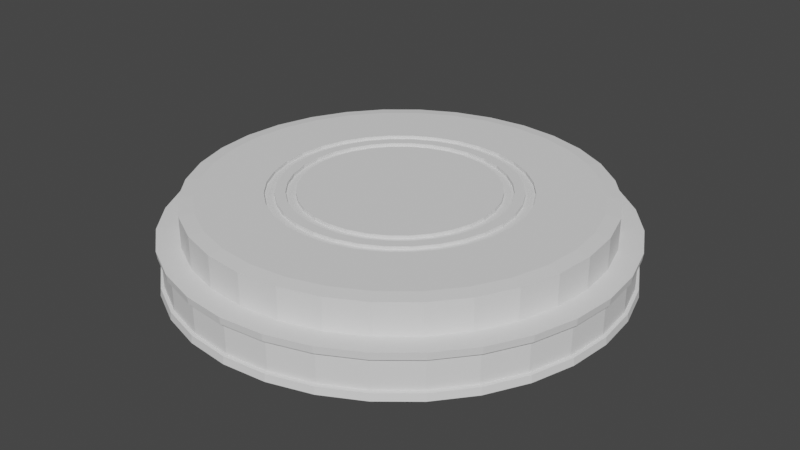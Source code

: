 # Source: CubeButton.blend  (saved by Blender 3.1.7; exported with 4.5.12 LTS)
import bpy
from mathutils import Matrix  # noqa: F401  (used for matrix-valued properties, if any)

bpy.ops.wm.read_factory_settings(use_empty=True)
scene = bpy.context.scene
scene.name = 'Scene'

# ---- collections
col_collection = bpy.data.collections.new('Collection'); scene.collection.children.link(col_collection)

# ---- world
world_world = bpy.data.worlds.new('World'); scene.world = world_world
world_world.use_nodes = True; world_world.node_tree.nodes.clear()
_N = world_world.node_tree.nodes; _L = world_world.node_tree.links
n0 = _N.new('ShaderNodeOutputWorld'); n0.name = 'World Output'; n0.location = (300, 300)
n1 = _N.new('ShaderNodeBackground'); n1.name = 'Background'; n1.location = (10, 300)
n1.inputs[0].default_value = (0.05088, 0.05088, 0.05088, 1.0)
_L.new(n1.outputs[0], n0.inputs[0])
n0.is_active_output = True
world_world.color = (0.05088, 0.05088, 0.05088)
world_world.use_sun_shadow = False
world_world.sun_shadow_jitter_overblur = 0.0

# ---- meshes
me_cylinder_001 = bpy.data.meshes.new('Cylinder.001')
me_cylinder_001.from_pydata([(8.52e-09, 0.9963, -0.679), (8.52e-09, 0.9963, 0.679), (0.1944, 0.9772, -0.679), (0.1944, 0.9772, 0.679), (0.3813, 0.9205, -0.679), (0.3813, 0.9205, 0.679), (0.5535, 0.8284, -0.679), (0.5535, 0.8284, 0.679), (0.7045, 0.7045, -0.679), (0.7045, 0.7045, 0.679), (0.8284, 0.5535, -0.679), (0.8284, 0.5535, 0.679), (0.9205, 0.3813, -0.679), (0.9205, 0.3813, 0.679), (0.9772, 0.1944, -0.679), (0.9772, 0.1944, 0.679), (0.9963, -3.264e-08, -0.679), (0.9963, -3.264e-08, 0.679), (0.9772, -0.1944, -0.679), (0.9772, -0.1944, 0.679), (0.9205, -0.3813, -0.679), (0.9205, -0.3813, 0.679), (0.8284, -0.5535, -0.679), (0.8284, -0.5535, 0.679), (0.7045, -0.7045, -0.679), (0.7045, -0.7045, 0.679), (0.5535, -0.8284, -0.679), (0.5535, -0.8284, 0.679), (0.3813, -0.9205, -0.679), (0.3813, -0.9205, 0.679), (0.1944, -0.9772, -0.679), (0.1944, -0.9772, 0.679), (-6.527e-08, -0.9963, -0.679), (-6.527e-08, -0.9963, 0.679), (-0.1944, -0.9772, -0.679), (-0.1944, -0.9772, 0.679), (-0.3813, -0.9205, -0.679), (-0.3813, -0.9205, 0.679), (-0.5535, -0.8284, -0.679), (-0.5535, -0.8284, 0.679), (-0.7045, -0.7045, -0.679), (-0.7045, -0.7045, 0.679), (-0.8284, -0.5535, -0.679), (-0.8284, -0.5535, 0.679), (-0.9205, -0.3813, -0.679), (-0.9205, -0.3813, 0.679), (-0.9772, -0.1944, -0.679), (-0.9772, -0.1944, 0.679), (-0.9963, 1.278e-08, -0.679), (-0.9963, 1.278e-08, 0.679), (-0.9772, 0.1944, -0.679), (-0.9772, 0.1944, 0.679), (-0.9205, 0.3813, -0.679), (-0.9205, 0.3813, 0.679), (-0.8284, 0.5535, -0.679), (-0.8284, 0.5535, 0.679), (-0.7045, 0.7045, -0.679), (-0.7045, 0.7045, 0.679), (-0.5535, 0.8284, -0.679), (-0.5535, 0.8284, 0.679), (-0.3813, 0.9205, -0.679), (-0.3813, 0.9205, 0.679), (-0.1944, 0.9772, -0.679), (-0.1944, 0.9772, 0.679), (0.1756, 0.8827, 1.0), (1.397e-09, 0.9, 1.0), (0.3444, 0.8315, 1.0), (0.5, 0.7483, 1.0), (0.6364, 0.6364, 1.0), (0.7483, 0.5, 1.0), (0.8315, 0.3444, 1.0), (0.8827, 0.1756, 1.0), (0.9, -4.12e-08, 1.0), (0.8827, -0.1756, 1.0), (0.8315, -0.3444, 1.0), (0.7483, -0.5, 1.0), (0.6364, -0.6364, 1.0), (0.5, -0.7483, 1.0), (0.3444, -0.8315, 1.0), (0.1756, -0.8827, 1.0), (-7.728e-08, -0.9, 1.0), (-0.1756, -0.8827, 1.0), (-0.3444, -0.8315, 1.0), (-0.5, -0.7483, 1.0), (-0.6364, -0.6364, 1.0), (-0.7483, -0.5, 1.0), (-0.8315, -0.3444, 1.0), (-0.8827, -0.1756, 1.0), (-0.9, 8.87e-09, 1.0), (-0.8827, 0.1756, 1.0), (-0.8315, 0.3444, 1.0), (-0.7483, 0.5, 1.0), (-0.6364, 0.6364, 1.0), (-0.5, 0.7483, 1.0), (-0.3444, 0.8315, 1.0), (-0.1756, 0.8827, 1.0), (0.1756, 0.8827, -0.25), (1.544e-09, 0.9, -0.25), (0.3444, 0.8315, -0.25), (0.5, 0.7483, -0.25), (0.6364, 0.6364, -0.25), (0.7483, 0.5, -0.25), (0.8315, 0.3444, -0.25), (0.8827, 0.1756, -0.25), (0.9, -4.12e-08, -0.25), (0.8827, -0.1756, -0.25), (0.8315, -0.3444, -0.25), (0.7483, -0.5, -0.25), (0.6364, -0.6364, -0.25), (0.5, -0.7483, -0.25), (0.3444, -0.8315, -0.25), (0.1756, -0.8827, -0.25), (-7.714e-08, -0.9, -0.25), (-0.1756, -0.8827, -0.25), (-0.3444, -0.8315, -0.25), (-0.5, -0.7483, -0.25), (-0.6364, -0.6364, -0.25), (-0.7483, -0.5, -0.25), (-0.8315, -0.3444, -0.25), (-0.8827, -0.1756, -0.25), (-0.9, 8.87e-09, -0.25), (-0.8827, 0.1756, -0.25), (-0.8315, 0.3444, -0.25), (-0.7483, 0.5, -0.25), (-0.6364, 0.6364, -0.25), (-0.5, 0.7483, -0.25), (-0.3444, 0.8315, -0.25), (-0.1756, 0.8827, -0.25), (0.0, 1.0, -1.0), (0.1951, 0.9808, -1.0), (0.1951, 0.9808, 1.0), (0.0, 1.0, 1.0), (0.3827, 0.9239, -1.0), (0.3827, 0.9239, 1.0), (0.5556, 0.8315, -1.0), (0.5556, 0.8315, 1.0), (0.7071, 0.7071, -1.0), (0.7071, 0.7071, 1.0), (0.8315, 0.5556, -1.0), (0.8315, 0.5556, 1.0), (0.9239, 0.3827, -1.0), (0.9239, 0.3827, 1.0), (0.9808, 0.1951, -1.0), (0.9808, 0.1951, 1.0), (1.0, -4.371e-08, -1.0), (1.0, -4.371e-08, 1.0), (0.9808, -0.1951, -1.0), (0.9808, -0.1951, 1.0), (0.9239, -0.3827, -1.0), (0.9239, -0.3827, 1.0), (0.8315, -0.5556, -1.0), (0.8315, -0.5556, 1.0), (0.7071, -0.7071, -1.0), (0.7071, -0.7071, 1.0), (0.5556, -0.8315, -1.0), (0.5556, -0.8315, 1.0), (0.3827, -0.9239, -1.0), (0.3827, -0.9239, 1.0), (0.1951, -0.9808, -1.0), (0.1951, -0.9808, 1.0), (-8.742e-08, -1.0, -1.0), (-8.742e-08, -1.0, 1.0), (-0.1951, -0.9808, -1.0), (-0.1951, -0.9808, 1.0), (-0.3827, -0.9239, -1.0), (-0.3827, -0.9239, 1.0), (-0.5556, -0.8315, -1.0), (-0.5556, -0.8315, 1.0), (-0.7071, -0.7071, -1.0), (-0.7071, -0.7071, 1.0), (-0.8315, -0.5556, -1.0), (-0.8315, -0.5556, 1.0), (-0.9239, -0.3827, -1.0), (-0.9239, -0.3827, 1.0), (-0.9808, -0.1951, -1.0), (-0.9808, -0.1951, 1.0), (-1.0, 1.192e-08, -1.0), (-1.0, 1.192e-08, 1.0), (-0.9808, 0.1951, -1.0), (-0.9808, 0.1951, 1.0), (-0.9239, 0.3827, -1.0), (-0.9239, 0.3827, 1.0), (-0.8315, 0.5556, -1.0), (-0.8315, 0.5556, 1.0), (-0.7071, 0.7071, -1.0), (-0.7071, 0.7071, 1.0), (-0.5556, 0.8315, -1.0), (-0.5556, 0.8315, 1.0), (-0.3827, 0.9239, -1.0), (-0.3827, 0.9239, 1.0), (-0.1951, 0.9808, -1.0), (-0.1951, 0.9808, 1.0), (8.434e-09, 0.9814, -0.6688), (8.434e-09, 0.9814, 0.6688), (0.1915, 0.9625, 0.6688), (0.1915, 0.9625, -0.6688), (0.3756, 0.9067, 0.6688), (0.3756, 0.9067, -0.6688), (0.5452, 0.816, 0.6688), (0.5452, 0.816, -0.6688), (0.694, 0.694, 0.6688), (0.694, 0.694, -0.6688), (0.816, 0.5452, 0.6688), (0.816, 0.5452, -0.6688), (0.9067, 0.3756, 0.6688), (0.9067, 0.3756, -0.6688), (0.9625, 0.1915, 0.6688), (0.9625, 0.1915, -0.6688), (0.9814, -3.212e-08, 0.6688), (0.9814, -3.212e-08, -0.6688), (0.9625, -0.1915, 0.6688), (0.9625, -0.1915, -0.6688), (0.9067, -0.3756, 0.6688), (0.9067, -0.3756, -0.6688), (0.816, -0.5452, 0.6688), (0.816, -0.5452, -0.6688), (0.694, -0.694, 0.6688), (0.694, -0.694, -0.6688), (0.5452, -0.816, 0.6688), (0.5452, -0.816, -0.6688), (0.3756, -0.9067, 0.6688), (0.3756, -0.9067, -0.6688), (0.1915, -0.9625, 0.6688), (0.1915, -0.9625, -0.6688), (-6.425e-08, -0.9814, 0.6688), (-6.425e-08, -0.9814, -0.6688), (-0.1915, -0.9625, 0.6688), (-0.1915, -0.9625, -0.6688), (-0.3756, -0.9067, 0.6688), (-0.3756, -0.9067, -0.6688), (-0.5452, -0.816, 0.6688), (-0.5452, -0.816, -0.6688), (-0.694, -0.694, 0.6688), (-0.694, -0.694, -0.6688), (-0.816, -0.5452, 0.6688), (-0.816, -0.5452, -0.6688), (-0.9067, -0.3756, 0.6688), (-0.9067, -0.3756, -0.6688), (-0.9625, -0.1915, 0.6688), (-0.9625, -0.1915, -0.6688), (-0.9814, 1.261e-08, 0.6688), (-0.9814, 1.261e-08, -0.6688), (-0.9625, 0.1915, 0.6688), (-0.9625, 0.1915, -0.6688), (-0.9067, 0.3756, 0.6688), (-0.9067, 0.3756, -0.6688), (-0.816, 0.5452, 0.6688), (-0.816, 0.5452, -0.6688), (-0.694, 0.694, 0.6688), (-0.694, 0.694, -0.6688), (-0.5452, 0.816, 0.6688), (-0.5452, 0.816, -0.6688), (-0.3756, 0.9067, 0.6688), (-0.3756, 0.9067, -0.6688), (-0.1915, 0.9625, 0.6688), (-0.1915, 0.9625, -0.6688)], [], [(2, 0, 192, 195), (28, 26, 219, 221), (54, 52, 245, 247), (25, 27, 218, 216), (51, 53, 244, 242), (26, 24, 217, 219), (52, 50, 243, 245), (23, 25, 216, 214), (49, 51, 242, 240), (24, 22, 215, 217), (50, 48, 241, 243), (21, 23, 214, 212), (47, 49, 240, 238), (22, 20, 213, 215), (48, 46, 239, 241), (19, 21, 212, 210), (45, 47, 238, 236), (20, 18, 211, 213), (46, 44, 237, 239), (17, 19, 210, 208), (43, 45, 236, 234), (18, 16, 209, 211), (44, 42, 235, 237), (15, 17, 208, 206), (41, 43, 234, 232), (16, 14, 207, 209), (42, 40, 233, 235), (13, 15, 206, 204), (39, 41, 232, 230), (14, 12, 205, 207), (185, 183, 91, 92), (40, 38, 231, 233), (11, 13, 204, 202), (128, 129, 132, 134, 136, 138, 140, 142, 144, 146, 148, 150, 152, 154, 156, 158, 160, 162, 164, 166, 168, 170, 172, 174, 176, 178, 180, 182, 184, 186, 188, 190), (79, 78, 110, 111), (141, 139, 69, 70), (159, 157, 78, 79), (177, 175, 87, 88), (133, 130, 64, 66), (151, 149, 74, 75), (169, 167, 83, 84), (187, 185, 92, 93), (143, 141, 70, 71), (161, 159, 79, 80), (179, 177, 88, 89), (135, 133, 66, 67), (153, 151, 75, 76), (171, 169, 84, 85), (189, 187, 93, 94), (145, 143, 71, 72), (163, 161, 80, 81), (181, 179, 89, 90), (137, 135, 67, 68), (155, 153, 76, 77), (173, 171, 85, 86), (191, 189, 94, 95), (147, 145, 72, 73), (165, 163, 81, 82), (183, 181, 90, 91), (139, 137, 68, 69), (157, 155, 77, 78), (175, 173, 86, 87), (130, 131, 65, 64), (131, 191, 95, 65), (149, 147, 73, 74), (167, 165, 82, 83), (96, 97, 127, 126, 125, 124, 123, 122, 121, 120, 119, 118, 117, 116, 115, 114, 113, 112, 111, 110, 109, 108, 107, 106, 105, 104, 103, 102, 101, 100, 99, 98), (66, 64, 96, 98), (93, 92, 124, 125), (80, 79, 111, 112), (67, 66, 98, 99), (94, 93, 125, 126), (81, 80, 112, 113), (68, 67, 99, 100), (95, 94, 126, 127), (82, 81, 113, 114), (69, 68, 100, 101), (65, 95, 127, 97), (83, 82, 114, 115), (70, 69, 101, 102), (84, 83, 115, 116), (71, 70, 102, 103), (85, 84, 116, 117), (72, 71, 103, 104), (86, 85, 117, 118), (73, 72, 104, 105), (87, 86, 118, 119), (74, 73, 105, 106), (88, 87, 119, 120), (75, 74, 106, 107), (89, 88, 120, 121), (76, 75, 107, 108), (90, 89, 121, 122), (77, 76, 108, 109), (91, 90, 122, 123), (78, 77, 109, 110), (64, 65, 97, 96), (92, 91, 123, 124), (0, 2, 129, 128), (3, 1, 131, 130), (2, 4, 132, 129), (5, 3, 130, 133), (4, 6, 134, 132), (7, 5, 133, 135), (6, 8, 136, 134), (9, 7, 135, 137), (8, 10, 138, 136), (11, 9, 137, 139), (10, 12, 140, 138), (13, 11, 139, 141), (12, 14, 142, 140), (15, 13, 141, 143), (14, 16, 144, 142), (17, 15, 143, 145), (16, 18, 146, 144), (19, 17, 145, 147), (18, 20, 148, 146), (21, 19, 147, 149), (20, 22, 150, 148), (23, 21, 149, 151), (22, 24, 152, 150), (25, 23, 151, 153), (24, 26, 154, 152), (27, 25, 153, 155), (26, 28, 156, 154), (29, 27, 155, 157), (28, 30, 158, 156), (31, 29, 157, 159), (30, 32, 160, 158), (33, 31, 159, 161), (32, 34, 162, 160), (35, 33, 161, 163), (34, 36, 164, 162), (37, 35, 163, 165), (36, 38, 166, 164), (39, 37, 165, 167), (38, 40, 168, 166), (41, 39, 167, 169), (40, 42, 170, 168), (43, 41, 169, 171), (42, 44, 172, 170), (45, 43, 171, 173), (44, 46, 174, 172), (47, 45, 173, 175), (46, 48, 176, 174), (49, 47, 175, 177), (48, 50, 178, 176), (51, 49, 177, 179), (50, 52, 180, 178), (53, 51, 179, 181), (52, 54, 182, 180), (55, 53, 181, 183), (54, 56, 184, 182), (57, 55, 183, 185), (56, 58, 186, 184), (59, 57, 185, 187), (58, 60, 188, 186), (61, 59, 187, 189), (60, 62, 190, 188), (63, 61, 189, 191), (62, 0, 128, 190), (1, 63, 191, 131), (192, 193, 194, 195), (195, 194, 196, 197), (197, 196, 198, 199), (199, 198, 200, 201), (201, 200, 202, 203), (203, 202, 204, 205), (205, 204, 206, 207), (207, 206, 208, 209), (209, 208, 210, 211), (211, 210, 212, 213), (213, 212, 214, 215), (215, 214, 216, 217), (217, 216, 218, 219), (219, 218, 220, 221), (221, 220, 222, 223), (223, 222, 224, 225), (225, 224, 226, 227), (227, 226, 228, 229), (229, 228, 230, 231), (231, 230, 232, 233), (233, 232, 234, 235), (235, 234, 236, 237), (237, 236, 238, 239), (239, 238, 240, 241), (241, 240, 242, 243), (243, 242, 244, 245), (245, 244, 246, 247), (247, 246, 248, 249), (249, 248, 250, 251), (251, 250, 252, 253), (253, 252, 254, 255), (255, 254, 193, 192), (53, 55, 246, 244), (27, 29, 220, 218), (1, 3, 194, 193), (56, 54, 247, 249), (30, 28, 221, 223), (4, 2, 195, 197), (55, 57, 248, 246), (29, 31, 222, 220), (3, 5, 196, 194), (58, 56, 249, 251), (32, 30, 223, 225), (6, 4, 197, 199), (57, 59, 250, 248), (31, 33, 224, 222), (5, 7, 198, 196), (60, 58, 251, 253), (34, 32, 225, 227), (8, 6, 199, 201), (59, 61, 252, 250), (33, 35, 226, 224), (7, 9, 200, 198), (62, 60, 253, 255), (36, 34, 227, 229), (10, 8, 201, 203), (61, 63, 254, 252), (35, 37, 228, 226), (9, 11, 202, 200), (0, 62, 255, 192), (38, 36, 229, 231), (12, 10, 203, 205), (63, 1, 193, 254), (37, 39, 230, 228)])
_uv = me_cylinder_001.uv_layers.new(name='UVMap')
_uv.uv.foreach_set('vector', [0.9688, 0.5456, 1.0, 0.5456, 1.0, 0.5456, 0.9688, 0.5456, 0.5625, 0.5456, 0.5938, 0.5456, 0.5938, 0.5456, 0.5625, 0.5456, 0.1562, 0.5456, 0.1875, 0.5456, 0.1875, 0.5456, 0.1562, 0.5456, 0.625, 0.9544, 0.5938, 0.9544, 0.5938, 0.9544, 0.625, 0.9544, 0.2188, 0.9544, 0.1875, 0.9544, 0.1875, 0.9544, 0.2188, 0.9544, 0.5938, 0.5456, 0.625, 0.5456, 0.625, 0.5456, 0.5938, 0.5456, 0.1875, 0.5456, 0.2188, 0.5456, 0.2188, 0.5456, 0.1875, 0.5456, 0.6562, 0.9544, 0.625, 0.9544, 0.625, 0.9544, 0.6562, 0.9544, 0.25, 0.9544, 0.2188, 0.9544, 0.2188, 0.9544, 0.25, 0.9544, 0.625, 0.5456, 0.6562, 0.5456, 0.6562, 0.5456, 0.625, 0.5456, 0.2188, 0.5456, 0.25, 0.5456, 0.25, 0.5456, 0.2188, 0.5456, 0.6875, 0.9544, 0.6562, 0.9544, 0.6562, 0.9544, 0.6875, 0.9544, 0.2812, 0.9544, 0.25, 0.9544, 0.25, 0.9544, 0.2812, 0.9544, 0.6562, 0.5456, 0.6875, 0.5456, 0.6875, 0.5456, 0.6562, 0.5456, 0.25, 0.5456, 0.2812, 0.5456, 0.2812, 0.5456, 0.25, 0.5456, 0.7188, 0.9544, 0.6875, 0.9544, 0.6875, 0.9544, 0.7188, 0.9544, 0.3125, 0.9544, 0.2812, 0.9544, 0.2812, 0.9544, 0.3125, 0.9544, 0.6875, 0.5456, 0.7188, 0.5456, 0.7188, 0.5456, 0.6875, 0.5456, 0.2812, 0.5456, 0.3125, 0.5456, 0.3125, 0.5456, 0.2812, 0.5456, 0.75, 0.9544, 0.7188, 0.9544, 0.7188, 0.9544, 0.75, 0.9544, 0.3438, 0.9544, 0.3125, 0.9544, 0.3125, 0.9544, 0.3438, 0.9544, 0.7188, 0.5456, 0.75, 0.5456, 0.75, 0.5456, 0.7188, 0.5456, 0.3125, 0.5456, 0.3438, 0.5456, 0.3438, 0.5456, 0.3125, 0.5456, 0.7812, 0.9544, 0.75, 0.9544, 0.75, 0.9544, 0.7812, 0.9544, 0.375, 0.9544, 0.3438, 0.9544, 0.3438, 0.9544, 0.375, 0.9544, 0.75, 0.5456, 0.7812, 0.5456, 0.7812, 0.5456, 0.75, 0.5456, 0.3438, 0.5456, 0.375, 0.5456, 0.375, 0.5456, 0.3438, 0.5456, 0.8125, 0.9544, 0.7812, 0.9544, 0.7812, 0.9544, 0.8125, 0.9544, 0.4062, 0.9544, 0.375, 0.9544, 0.375, 0.9544, 0.4062, 0.9544, 0.7812, 0.5456, 0.8125, 0.5456, 0.8125, 0.5456, 0.7812, 0.5456, 0.125, 1.0, 0.1562, 1.0, 0.1562, 1.0, 0.125, 1.0, 0.375, 0.5456, 0.4062, 0.5456, 0.4062, 0.5456, 0.375, 0.5456, 0.8438, 0.9544, 0.8125, 0.9544, 0.8125, 0.9544, 0.8438, 0.9544, 0.75, 0.49, 0.7968, 0.4854, 0.8418, 0.4717, 0.8833, 0.4496, 0.9197, 0.4197, 0.9496, 0.3833, 0.9717, 0.3418, 0.9854, 0.2968, 0.99, 0.25, 0.9854, 0.2032, 0.9717, 0.1582, 0.9496, 0.1167, 0.9197, 0.08029, 0.8833, 0.05045, 0.8418, 0.02827, 0.7968, 0.01461, 0.75, 0.01, 0.7032, 0.01461, 0.6582, 0.02827, 0.6167, 0.05045, 0.5803, 0.08029, 0.5504, 0.1167, 0.5283, 0.1582, 0.5146, 0.2032, 0.51, 0.25, 0.5146, 0.2968, 0.5283, 0.3418, 0.5504, 0.3833, 0.5803, 0.4197, 0.6167, 0.4496, 0.6582, 0.4717, 0.7032, 0.4854, 0.5312, 1.0, 0.5625, 1.0, 0.5625, 1.0, 0.5312, 1.0, 0.8125, 1.0, 0.8438, 1.0, 0.8438, 1.0, 0.8125, 1.0, 0.5312, 1.0, 0.5625, 1.0, 0.5625, 1.0, 0.5312, 1.0, 0.25, 1.0, 0.2812, 1.0, 0.2812, 1.0, 0.25, 1.0, 0.9375, 1.0, 0.9688, 1.0, 0.9688, 1.0, 0.9375, 1.0, 0.6562, 1.0, 0.6875, 1.0, 0.6875, 1.0, 0.6562, 1.0, 0.375, 1.0, 0.4062, 1.0, 0.4062, 1.0, 0.375, 1.0, 0.09375, 1.0, 0.125, 1.0, 0.125, 1.0, 0.09375, 1.0, 0.7812, 1.0, 0.8125, 1.0, 0.8125, 1.0, 0.7812, 1.0, 0.5, 1.0, 0.5312, 1.0, 0.5312, 1.0, 0.5, 1.0, 0.2188, 1.0, 0.25, 1.0, 0.25, 1.0, 0.2188, 1.0, 0.9062, 1.0, 0.9375, 1.0, 0.9375, 1.0, 0.9062, 1.0, 0.625, 1.0, 0.6562, 1.0, 0.6562, 1.0, 0.625, 1.0, 0.3438, 1.0, 0.375, 1.0, 0.375, 1.0, 0.3438, 1.0, 0.0625, 1.0, 0.09375, 1.0, 0.09375, 1.0, 0.0625, 1.0, 0.75, 1.0, 0.7812, 1.0, 0.7812, 1.0, 0.75, 1.0, 0.4688, 1.0, 0.5, 1.0, 0.5, 1.0, 0.4688, 1.0, 0.1875, 1.0, 0.2188, 1.0, 0.2188, 1.0, 0.1875, 1.0, 0.875, 1.0, 0.9062, 1.0, 0.9062, 1.0, 0.875, 1.0, 0.5938, 1.0, 0.625, 1.0, 0.625, 1.0, 0.5938, 1.0, 0.3125, 1.0, 0.3438, 1.0, 0.3438, 1.0, 0.3125, 1.0, 0.03125, 1.0, 0.0625, 1.0, 0.0625, 1.0, 0.03125, 1.0, 0.7188, 1.0, 0.75, 1.0, 0.75, 1.0, 0.7188, 1.0, 0.4375, 1.0, 0.4688, 1.0, 0.4688, 1.0, 0.4375, 1.0, 0.1562, 1.0, 0.1875, 1.0, 0.1875, 1.0, 0.1562, 1.0, 0.8438, 1.0, 0.875, 1.0, 0.875, 1.0, 0.8438, 1.0, 0.5625, 1.0, 0.5938, 1.0, 0.5938, 1.0, 0.5625, 1.0, 0.2812, 1.0, 0.3125, 1.0, 0.3125, 1.0, 0.2812, 1.0, 0.9688, 1.0, 1.0, 1.0, 1.0, 1.0, 0.9688, 1.0, 0.0, 1.0, 0.03125, 1.0, 0.03125, 1.0, 0.0, 1.0, 0.6875, 1.0, 0.7188, 1.0, 0.7188, 1.0, 0.6875, 1.0, 0.4062, 1.0, 0.4375, 1.0, 0.4375, 1.0, 0.4062, 1.0, 0.2968, 0.4854, 0.25, 0.49, 0.2032, 0.4854, 0.1582, 0.4717, 0.1167, 0.4496, 0.08029, 0.4197, 0.05045, 0.3833, 0.02827, 0.3418, 0.01461, 0.2968, 0.01, 0.25, 0.01461, 0.2032, 0.02827, 0.1582, 0.05045, 0.1167, 0.08029, 0.08029, 0.1167, 0.05045, 0.1582, 0.02827, 0.2032, 0.01461, 0.25, 0.01, 0.2968, 0.01461, 0.3418, 0.02827, 0.3833, 0.05045, 0.4197, 0.08029, 0.4496, 0.1167, 0.4717, 0.1582, 0.4854, 0.2032, 0.49, 0.25, 0.4854, 0.2968, 0.4717, 0.3418, 0.4496, 0.3833, 0.4197, 0.4197, 0.3833, 0.4496, 0.3418, 0.4717, 0.9375, 1.0, 0.9688, 1.0, 0.9688, 1.0, 0.9375, 1.0, 0.09375, 1.0, 0.125, 1.0, 0.125, 1.0, 0.09375, 1.0, 0.5, 1.0, 0.5312, 1.0, 0.5312, 1.0, 0.5, 1.0, 0.9062, 1.0, 0.9375, 1.0, 0.9375, 1.0, 0.9062, 1.0, 0.0625, 1.0, 0.09375, 1.0, 0.09375, 1.0, 0.0625, 1.0, 0.4688, 1.0, 0.5, 1.0, 0.5, 1.0, 0.4688, 1.0, 0.875, 1.0, 0.9062, 1.0, 0.9062, 1.0, 0.875, 1.0, 0.03125, 1.0, 0.0625, 1.0, 0.0625, 1.0, 0.03125, 1.0, 0.4375, 1.0, 0.4688, 1.0, 0.4688, 1.0, 0.4375, 1.0, 0.8438, 1.0, 0.875, 1.0, 0.875, 1.0, 0.8438, 1.0, 0.0, 1.0, 0.03125, 1.0, 0.03125, 1.0, 0.0, 1.0, 0.4062, 1.0, 0.4375, 1.0, 0.4375, 1.0, 0.4062, 1.0, 0.8125, 1.0, 0.8438, 1.0, 0.8438, 1.0, 0.8125, 1.0, 0.375, 1.0, 0.4062, 1.0, 0.4062, 1.0, 0.375, 1.0, 0.7812, 1.0, 0.8125, 1.0, 0.8125, 1.0, 0.7812, 1.0, 0.3438, 1.0, 0.375, 1.0, 0.375, 1.0, 0.3438, 1.0, 0.75, 1.0, 0.7812, 1.0, 0.7812, 1.0, 0.75, 1.0, 0.3125, 1.0, 0.3438, 1.0, 0.3438, 1.0, 0.3125, 1.0, 0.7188, 1.0, 0.75, 1.0, 0.75, 1.0, 0.7188, 1.0, 0.2812, 1.0, 0.3125, 1.0, 0.3125, 1.0, 0.2812, 1.0, 0.6875, 1.0, 0.7188, 1.0, 0.7188, 1.0, 0.6875, 1.0, 0.25, 1.0, 0.2812, 1.0, 0.2812, 1.0, 0.25, 1.0, 0.6562, 1.0, 0.6875, 1.0, 0.6875, 1.0, 0.6562, 1.0, 0.2188, 1.0, 0.25, 1.0, 0.25, 1.0, 0.2188, 1.0, 0.625, 1.0, 0.6562, 1.0, 0.6562, 1.0, 0.625, 1.0, 0.1875, 1.0, 0.2188, 1.0, 0.2188, 1.0, 0.1875, 1.0, 0.5938, 1.0, 0.625, 1.0, 0.625, 1.0, 0.5938, 1.0, 0.1562, 1.0, 0.1875, 1.0, 0.1875, 1.0, 0.1562, 1.0, 0.5625, 1.0, 0.5938, 1.0, 0.5938, 1.0, 0.5625, 1.0, 0.9688, 1.0, 1.0, 1.0, 1.0, 1.0, 0.9688, 1.0, 0.125, 1.0, 0.1562, 1.0, 0.1562, 1.0, 0.125, 1.0, 1.0, 0.5456, 0.9688, 0.5456, 0.9688, 0.5, 1.0, 0.5, 0.9688, 0.9544, 1.0, 0.9544, 1.0, 1.0, 0.9688, 1.0, 0.9688, 0.5456, 0.9375, 0.5456, 0.9375, 0.5, 0.9688, 0.5, 0.9375, 0.9544, 0.9688, 0.9544, 0.9688, 1.0, 0.9375, 1.0, 0.9375, 0.5456, 0.9062, 0.5456, 0.9062, 0.5, 0.9375, 0.5, 0.9062, 0.9544, 0.9375, 0.9544, 0.9375, 1.0, 0.9062, 1.0, 0.9062, 0.5456, 0.875, 0.5456, 0.875, 0.5, 0.9062, 0.5, 0.875, 0.9544, 0.9062, 0.9544, 0.9062, 1.0, 0.875, 1.0, 0.875, 0.5456, 0.8438, 0.5456, 0.8438, 0.5, 0.875, 0.5, 0.8438, 0.9544, 0.875, 0.9544, 0.875, 1.0, 0.8438, 1.0, 0.8438, 0.5456, 0.8125, 0.5456, 0.8125, 0.5, 0.8438, 0.5, 0.8125, 0.9544, 0.8438, 0.9544, 0.8438, 1.0, 0.8125, 1.0, 0.8125, 0.5456, 0.7812, 0.5456, 0.7812, 0.5, 0.8125, 0.5, 0.7812, 0.9544, 0.8125, 0.9544, 0.8125, 1.0, 0.7812, 1.0, 0.7812, 0.5456, 0.75, 0.5456, 0.75, 0.5, 0.7812, 0.5, 0.75, 0.9544, 0.7812, 0.9544, 0.7812, 1.0, 0.75, 1.0, 0.75, 0.5456, 0.7188, 0.5456, 0.7188, 0.5, 0.75, 0.5, 0.7188, 0.9544, 0.75, 0.9544, 0.75, 1.0, 0.7188, 1.0, 0.7188, 0.5456, 0.6875, 0.5456, 0.6875, 0.5, 0.7188, 0.5, 0.6875, 0.9544, 0.7188, 0.9544, 0.7188, 1.0, 0.6875, 1.0, 0.6875, 0.5456, 0.6562, 0.5456, 0.6562, 0.5, 0.6875, 0.5, 0.6562, 0.9544, 0.6875, 0.9544, 0.6875, 1.0, 0.6562, 1.0, 0.6562, 0.5456, 0.625, 0.5456, 0.625, 0.5, 0.6562, 0.5, 0.625, 0.9544, 0.6562, 0.9544, 0.6562, 1.0, 0.625, 1.0, 0.625, 0.5456, 0.5938, 0.5456, 0.5938, 0.5, 0.625, 0.5, 0.5938, 0.9544, 0.625, 0.9544, 0.625, 1.0, 0.5938, 1.0, 0.5938, 0.5456, 0.5625, 0.5456, 0.5625, 0.5, 0.5938, 0.5, 0.5625, 0.9544, 0.5938, 0.9544, 0.5938, 1.0, 0.5625, 1.0, 0.5625, 0.5456, 0.5312, 0.5456, 0.5312, 0.5, 0.5625, 0.5, 0.5312, 0.9544, 0.5625, 0.9544, 0.5625, 1.0, 0.5312, 1.0, 0.5312, 0.5456, 0.5, 0.5456, 0.5, 0.5, 0.5312, 0.5, 0.5, 0.9544, 0.5312, 0.9544, 0.5312, 1.0, 0.5, 1.0, 0.5, 0.5456, 0.4688, 0.5456, 0.4688, 0.5, 0.5, 0.5, 0.4688, 0.9544, 0.5, 0.9544, 0.5, 1.0, 0.4688, 1.0, 0.4688, 0.5456, 0.4375, 0.5456, 0.4375, 0.5, 0.4688, 0.5, 0.4375, 0.9544, 0.4688, 0.9544, 0.4688, 1.0, 0.4375, 1.0, 0.4375, 0.5456, 0.4062, 0.5456, 0.4062, 0.5, 0.4375, 0.5, 0.4062, 0.9544, 0.4375, 0.9544, 0.4375, 1.0, 0.4062, 1.0, 0.4062, 0.5456, 0.375, 0.5456, 0.375, 0.5, 0.4062, 0.5, 0.375, 0.9544, 0.4062, 0.9544, 0.4062, 1.0, 0.375, 1.0, 0.375, 0.5456, 0.3438, 0.5456, 0.3438, 0.5, 0.375, 0.5, 0.3438, 0.9544, 0.375, 0.9544, 0.375, 1.0, 0.3438, 1.0, 0.3438, 0.5456, 0.3125, 0.5456, 0.3125, 0.5, 0.3438, 0.5, 0.3125, 0.9544, 0.3438, 0.9544, 0.3438, 1.0, 0.3125, 1.0, 0.3125, 0.5456, 0.2812, 0.5456, 0.2812, 0.5, 0.3125, 0.5, 0.2812, 0.9544, 0.3125, 0.9544, 0.3125, 1.0, 0.2812, 1.0, 0.2812, 0.5456, 0.25, 0.5456, 0.25, 0.5, 0.2812, 0.5, 0.25, 0.9544, 0.2812, 0.9544, 0.2812, 1.0, 0.25, 1.0, 0.25, 0.5456, 0.2188, 0.5456, 0.2188, 0.5, 0.25, 0.5, 0.2188, 0.9544, 0.25, 0.9544, 0.25, 1.0, 0.2188, 1.0, 0.2188, 0.5456, 0.1875, 0.5456, 0.1875, 0.5, 0.2188, 0.5, 0.1875, 0.9544, 0.2188, 0.9544, 0.2188, 1.0, 0.1875, 1.0, 0.1875, 0.5456, 0.1562, 0.5456, 0.1562, 0.5, 0.1875, 0.5, 0.1562, 0.9544, 0.1875, 0.9544, 0.1875, 1.0, 0.1562, 1.0, 0.1562, 0.5456, 0.125, 0.5456, 0.125, 0.5, 0.1562, 0.5, 0.125, 0.9544, 0.1562, 0.9544, 0.1562, 1.0, 0.125, 1.0, 0.125, 0.5456, 0.09375, 0.5456, 0.09375, 0.5, 0.125, 0.5, 0.09375, 0.9544, 0.125, 0.9544, 0.125, 1.0, 0.09375, 1.0, 0.09375, 0.5456, 0.0625, 0.5456, 0.0625, 0.5, 0.09375, 0.5, 0.0625, 0.9544, 0.09375, 0.9544, 0.09375, 1.0, 0.0625, 1.0, 0.0625, 0.5456, 0.03125, 0.5456, 0.03125, 0.5, 0.0625, 0.5, 0.03125, 0.9544, 0.0625, 0.9544, 0.0625, 1.0, 0.03125, 1.0, 0.03125, 0.5456, 0.0, 0.5456, 0.0, 0.5, 0.03125, 0.5, 0.0, 0.9544, 0.03125, 0.9544, 0.03125, 1.0, 0.0, 1.0, 1.0, 0.5456, 1.0, 0.9544, 0.9688, 0.9544, 0.9688, 0.5456, 0.9688, 0.5456, 0.9688, 0.9544, 0.9375, 0.9544, 0.9375, 0.5456, 0.9375, 0.5456, 0.9375, 0.9544, 0.9062, 0.9544, 0.9062, 0.5456, 0.9062, 0.5456, 0.9062, 0.9544, 0.875, 0.9544, 0.875, 0.5456, 0.875, 0.5456, 0.875, 0.9544, 0.8438, 0.9544, 0.8438, 0.5456, 0.8438, 0.5456, 0.8438, 0.9544, 0.8125, 0.9544, 0.8125, 0.5456, 0.8125, 0.5456, 0.8125, 0.9544, 0.7812, 0.9544, 0.7812, 0.5456, 0.7812, 0.5456, 0.7812, 0.9544, 0.75, 0.9544, 0.75, 0.5456, 0.75, 0.5456, 0.75, 0.9544, 0.7188, 0.9544, 0.7188, 0.5456, 0.7188, 0.5456, 0.7188, 0.9544, 0.6875, 0.9544, 0.6875, 0.5456, 0.6875, 0.5456, 0.6875, 0.9544, 0.6562, 0.9544, 0.6562, 0.5456, 0.6562, 0.5456, 0.6562, 0.9544, 0.625, 0.9544, 0.625, 0.5456, 0.625, 0.5456, 0.625, 0.9544, 0.5938, 0.9544, 0.5938, 0.5456, 0.5938, 0.5456, 0.5938, 0.9544, 0.5625, 0.9544, 0.5625, 0.5456, 0.5625, 0.5456, 0.5625, 0.9544, 0.5312, 0.9544, 0.5312, 0.5456, 0.5312, 0.5456, 0.5312, 0.9544, 0.5, 0.9544, 0.5, 0.5456, 0.5, 0.5456, 0.5, 0.9544, 0.4688, 0.9544, 0.4688, 0.5456, 0.4688, 0.5456, 0.4688, 0.9544, 0.4375, 0.9544, 0.4375, 0.5456, 0.4375, 0.5456, 0.4375, 0.9544, 0.4062, 0.9544, 0.4062, 0.5456, 0.4062, 0.5456, 0.4062, 0.9544, 0.375, 0.9544, 0.375, 0.5456, 0.375, 0.5456, 0.375, 0.9544, 0.3438, 0.9544, 0.3438, 0.5456, 0.3438, 0.5456, 0.3438, 0.9544, 0.3125, 0.9544, 0.3125, 0.5456, 0.3125, 0.5456, 0.3125, 0.9544, 0.2812, 0.9544, 0.2812, 0.5456, 0.2812, 0.5456, 0.2812, 0.9544, 0.25, 0.9544, 0.25, 0.5456, 0.25, 0.5456, 0.25, 0.9544, 0.2188, 0.9544, 0.2188, 0.5456, 0.2188, 0.5456, 0.2188, 0.9544, 0.1875, 0.9544, 0.1875, 0.5456, 0.1875, 0.5456, 0.1875, 0.9544, 0.1562, 0.9544, 0.1562, 0.5456, 0.1562, 0.5456, 0.1562, 0.9544, 0.125, 0.9544, 0.125, 0.5456, 0.125, 0.5456, 0.125, 0.9544, 0.09375, 0.9544, 0.09375, 0.5456, 0.09375, 0.5456, 0.09375, 0.9544, 0.0625, 0.9544, 0.0625, 0.5456, 0.0625, 0.5456, 0.0625, 0.9544, 0.03125, 0.9544, 0.03125, 0.5456, 0.03125, 0.5456, 0.03125, 0.9544, 0.0, 0.9544, 0.0, 0.5456, 0.1875, 0.9544, 0.1562, 0.9544, 0.1562, 0.9544, 0.1875, 0.9544, 0.5938, 0.9544, 0.5625, 0.9544, 0.5625, 0.9544, 0.5938, 0.9544, 1.0, 0.9544, 0.9688, 0.9544, 0.9688, 0.9544, 1.0, 0.9544, 0.125, 0.5456, 0.1562, 0.5456, 0.1562, 0.5456, 0.125, 0.5456, 0.5312, 0.5456, 0.5625, 0.5456, 0.5625, 0.5456, 0.5312, 0.5456, 0.9375, 0.5456, 0.9688, 0.5456, 0.9688, 0.5456, 0.9375, 0.5456, 0.1562, 0.9544, 0.125, 0.9544, 0.125, 0.9544, 0.1562, 0.9544, 0.5625, 0.9544, 0.5312, 0.9544, 0.5312, 0.9544, 0.5625, 0.9544, 0.9688, 0.9544, 0.9375, 0.9544, 0.9375, 0.9544, 0.9688, 0.9544, 0.09375, 0.5456, 0.125, 0.5456, 0.125, 0.5456, 0.09375, 0.5456, 0.5, 0.5456, 0.5312, 0.5456, 0.5312, 0.5456, 0.5, 0.5456, 0.9062, 0.5456, 0.9375, 0.5456, 0.9375, 0.5456, 0.9062, 0.5456, 0.125, 0.9544, 0.09375, 0.9544, 0.09375, 0.9544, 0.125, 0.9544, 0.5312, 0.9544, 0.5, 0.9544, 0.5, 0.9544, 0.5312, 0.9544, 0.9375, 0.9544, 0.9062, 0.9544, 0.9062, 0.9544, 0.9375, 0.9544, 0.0625, 0.5456, 0.09375, 0.5456, 0.09375, 0.5456, 0.0625, 0.5456, 0.4688, 0.5456, 0.5, 0.5456, 0.5, 0.5456, 0.4688, 0.5456, 0.875, 0.5456, 0.9062, 0.5456, 0.9062, 0.5456, 0.875, 0.5456, 0.09375, 0.9544, 0.0625, 0.9544, 0.0625, 0.9544, 0.09375, 0.9544, 0.5, 0.9544, 0.4688, 0.9544, 0.4688, 0.9544, 0.5, 0.9544, 0.9062, 0.9544, 0.875, 0.9544, 0.875, 0.9544, 0.9062, 0.9544, 0.03125, 0.5456, 0.0625, 0.5456, 0.0625, 0.5456, 0.03125, 0.5456, 0.4375, 0.5456, 0.4688, 0.5456, 0.4688, 0.5456, 0.4375, 0.5456, 0.8438, 0.5456, 0.875, 0.5456, 0.875, 0.5456, 0.8438, 0.5456, 0.0625, 0.9544, 0.03125, 0.9544, 0.03125, 0.9544, 0.0625, 0.9544, 0.4688, 0.9544, 0.4375, 0.9544, 0.4375, 0.9544, 0.4688, 0.9544, 0.875, 0.9544, 0.8438, 0.9544, 0.8438, 0.9544, 0.875, 0.9544, 0.0, 0.5456, 0.03125, 0.5456, 0.03125, 0.5456, 0.0, 0.5456, 0.4062, 0.5456, 0.4375, 0.5456, 0.4375, 0.5456, 0.4062, 0.5456, 0.8125, 0.5456, 0.8438, 0.5456, 0.8438, 0.5456, 0.8125, 0.5456, 0.03125, 0.9544, 0.0, 0.9544, 0.0, 0.9544, 0.03125, 0.9544, 0.4375, 0.9544, 0.4062, 0.9544, 0.4062, 0.9544, 0.4375, 0.9544])
me_cylinder_001.use_remesh_fix_poles = True
me_cylinder_001.use_remesh_preserve_attributes = False
me_cylinder_001.update()
me_cylinder_002 = bpy.data.meshes.new('Cylinder.002')
me_cylinder_002.from_pydata([(0.0, 1.0, -1.0), (0.1951, 0.9808, -1.0), (0.3827, 0.9239, -1.0), (0.5556, 0.8315, -1.0), (0.7071, 0.7071, -1.0), (0.8315, 0.5556, -1.0), (0.9239, 0.3827, -1.0), (0.9808, 0.1951, -1.0), (1.0, -4.371e-08, -1.0), (0.9808, -0.1951, -1.0), (0.9239, -0.3827, -1.0), (0.8315, -0.5556, -1.0), (0.7071, -0.7071, -1.0), (0.5556, -0.8315, -1.0), (0.3827, -0.9239, -1.0), (0.1951, -0.9808, -1.0), (-8.742e-08, -1.0, -1.0), (-0.1951, -0.9808, -1.0), (-0.3827, -0.9239, -1.0), (-0.5556, -0.8315, -1.0), (-0.7071, -0.7071, -1.0), (-0.8315, -0.5556, -1.0), (-0.9239, -0.3827, -1.0), (-0.9808, -0.1951, -1.0), (-1.0, 1.192e-08, -1.0), (-0.9808, 0.1951, -1.0), (-0.9239, 0.3827, -1.0), (-0.8315, 0.5556, -1.0), (-0.7071, 0.7071, -1.0), (-0.5556, 0.8315, -1.0), (-0.3827, 0.9239, -1.0), (-0.1951, 0.9808, -1.0), (-1.676e-08, 0.9313, 1.0), (0.0, 1.0, 0.9316), (0.1817, 0.9134, 1.0), (0.1951, 0.9808, 0.9316), (0.3564, 0.8604, 1.0), (0.3827, 0.9239, 0.9316), (0.5174, 0.7744, 1.0), (0.5556, 0.8315, 0.9316), (0.6585, 0.6585, 1.0), (0.7071, 0.7071, 0.9316), (0.7744, 0.5174, 1.0), (0.8315, 0.5556, 0.9316), (0.8604, 0.3564, 1.0), (0.9239, 0.3827, 0.9316), (0.9134, 0.1817, 1.0), (0.9808, 0.1951, 0.9316), (0.9313, -4.051e-08, 1.0), (1.0, -4.371e-08, 0.9316), (0.9134, -0.1817, 1.0), (0.9808, -0.1951, 0.9316), (0.8604, -0.3564, 1.0), (0.9239, -0.3827, 0.9316), (0.7744, -0.5174, 1.0), (0.8315, -0.5556, 0.9316), (0.6585, -0.6585, 1.0), (0.7071, -0.7071, 0.9316), (0.5174, -0.7744, 1.0), (0.5556, -0.8315, 0.9316), (0.3564, -0.8604, 1.0), (0.3827, -0.9239, 0.9316), (0.1817, -0.9134, 1.0), (0.1951, -0.9808, 0.9316), (-8.009e-08, -0.9313, 1.0), (-8.742e-08, -1.0, 0.9316), (-0.1817, -0.9134, 1.0), (-0.1951, -0.9808, 0.9316), (-0.3564, -0.8604, 1.0), (-0.3827, -0.9239, 0.9316), (-0.5174, -0.7744, 1.0), (-0.5556, -0.8315, 0.9316), (-0.6585, -0.6585, 1.0), (-0.7071, -0.7071, 0.9316), (-0.7744, -0.5174, 1.0), (-0.8315, -0.5556, 0.9316), (-0.8604, -0.3564, 1.0), (-0.9239, -0.3827, 0.9316), (-0.9134, -0.1817, 1.0), (-0.9808, -0.1951, 0.9316), (-0.9313, 1.257e-08, 1.0), (-1.0, 1.192e-08, 0.9316), (-0.9134, 0.1817, 1.0), (-0.9808, 0.1951, 0.9316), (-0.8604, 0.3564, 1.0), (-0.9239, 0.3827, 0.9316), (-0.7744, 0.5174, 1.0), (-0.8315, 0.5556, 0.9316), (-0.6585, 0.6585, 1.0), (-0.7071, 0.7071, 0.9316), (-0.5174, 0.7744, 1.0), (-0.5556, 0.8315, 0.9316), (-0.3564, 0.8604, 1.0), (-0.3827, 0.9239, 0.9316), (-0.1817, 0.9134, 1.0), (-0.1951, 0.9808, 0.9316), (4.488e-09, 0.6162, 1.0), (0.1202, 0.6044, 1.0), (0.2358, 0.5693, 1.0), (0.3423, 0.5124, 1.0), (0.4357, 0.4357, 1.0), (0.5124, 0.3423, 1.0), (0.5693, 0.2358, 1.0), (0.6044, 0.1202, 1.0), (0.6162, -2.4e-08, 1.0), (0.6044, -0.1202, 1.0), (0.5693, -0.2358, 1.0), (0.5124, -0.3423, 1.0), (0.4357, -0.4357, 1.0), (0.3423, -0.5124, 1.0), (0.2358, -0.5693, 1.0), (0.1202, -0.6044, 1.0), (-3.742e-08, -0.6162, 1.0), (-0.1202, -0.6044, 1.0), (-0.2358, -0.5693, 1.0), (-0.3423, -0.5124, 1.0), (-0.4357, -0.4357, 1.0), (-0.5124, -0.3423, 1.0), (-0.5693, -0.2358, 1.0), (-0.6044, -0.1202, 1.0), (-0.6162, 1.112e-08, 1.0), (-0.6044, 0.1202, 1.0), (-0.5693, 0.2358, 1.0), (-0.5124, 0.3423, 1.0), (-0.4357, 0.4357, 1.0), (-0.3423, 0.5124, 1.0), (-0.2358, 0.5693, 1.0), (-0.1202, 0.6044, 1.0), (5.678e-09, 0.5687, 1.0), (0.1109, 0.5578, 1.0), (0.2176, 0.5254, 1.0), (0.316, 0.4729, 1.0), (0.4021, 0.4021, 1.0), (0.4729, 0.316, 1.0), (0.5254, 0.2176, 1.0), (0.5578, 0.1109, 1.0), (0.5687, -2.168e-08, 1.0), (0.5578, -0.1109, 1.0), (0.5254, -0.2176, 1.0), (0.4729, -0.316, 1.0), (0.4021, -0.4021, 1.0), (0.316, -0.4729, 1.0), (0.2176, -0.5254, 1.0), (0.1109, -0.5578, 1.0), (-3.299e-08, -0.5687, 1.0), (-0.1109, -0.5578, 1.0), (-0.2176, -0.5254, 1.0), (-0.316, -0.4729, 1.0), (-0.4021, -0.4021, 1.0), (-0.4729, -0.316, 1.0), (-0.5254, -0.2176, 1.0), (-0.5578, -0.1109, 1.0), (-0.5687, 1.074e-08, 1.0), (-0.5578, 0.1109, 1.0), (-0.5254, 0.2176, 1.0), (-0.4729, 0.316, 1.0), (-0.4021, 0.4021, 1.0), (-0.316, 0.4729, 1.0), (-0.2176, 0.5254, 1.0), (-0.1109, 0.5578, 1.0), (4.488e-09, 0.6162, 0.8534), (0.1202, 0.6044, 0.8534), (0.2358, 0.5693, 0.8534), (0.3423, 0.5124, 0.8534), (0.4357, 0.4357, 0.8534), (0.5124, 0.3423, 0.8534), (0.5693, 0.2358, 0.8534), (0.6044, 0.1202, 0.8534), (0.6162, -2.4e-08, 0.8534), (0.6044, -0.1202, 0.8534), (0.5693, -0.2358, 0.8534), (0.5124, -0.3423, 0.8534), (0.4357, -0.4357, 0.8534), (0.3423, -0.5124, 0.8534), (0.2358, -0.5693, 0.8534), (0.1202, -0.6044, 0.8534), (-3.742e-08, -0.6162, 0.8534), (-0.1202, -0.6044, 0.8534), (-0.2358, -0.5693, 0.8534), (-0.3423, -0.5124, 0.8534), (-0.4357, -0.4357, 0.8534), (-0.5124, -0.3423, 0.8534), (-0.5693, -0.2358, 0.8534), (-0.6044, -0.1202, 0.8534), (-0.6162, 1.112e-08, 0.8534), (-0.6044, 0.1202, 0.8534), (-0.5693, 0.2358, 0.8534), (-0.5124, 0.3423, 0.8534), (-0.4357, 0.4357, 0.8534), (-0.3423, 0.5124, 0.8534), (-0.2358, 0.5693, 0.8534), (-0.1202, 0.6044, 0.8534), (5.678e-09, 0.5687, 0.8534), (0.1109, 0.5578, 0.8534), (0.2176, 0.5254, 0.8534), (0.316, 0.4729, 0.8534), (0.4021, 0.4021, 0.8534), (0.4729, 0.316, 0.8534), (0.5254, 0.2176, 0.8534), (0.5578, 0.1109, 0.8534), (0.5687, -2.168e-08, 0.8534), (0.5578, -0.1109, 0.8534), (0.5254, -0.2176, 0.8534), (0.4729, -0.316, 0.8534), (0.4021, -0.4021, 0.8534), (0.316, -0.4729, 0.8534), (0.2176, -0.5254, 0.8534), (0.1109, -0.5578, 0.8534), (-3.299e-08, -0.5687, 0.8534), (-0.1109, -0.5578, 0.8534), (-0.2176, -0.5254, 0.8534), (-0.316, -0.4729, 0.8534), (-0.4021, -0.4021, 0.8534), (-0.4729, -0.316, 0.8534), (-0.5254, -0.2176, 0.8534), (-0.5578, -0.1109, 0.8534), (-0.5687, 1.074e-08, 0.8534), (-0.5578, 0.1109, 0.8534), (-0.5254, 0.2176, 0.8534), (-0.4729, 0.316, 0.8534), (-0.4021, 0.4021, 0.8534), (-0.316, 0.4729, 0.8534), (-0.2176, 0.5254, 0.8534), (-0.1109, 0.5578, 0.8534), (6.062e-09, 0.5192, 1.0), (0.1013, 0.5092, 1.0), (0.1987, 0.4797, 1.0), (0.2885, 0.4317, 1.0), (0.3671, 0.3671, 1.0), (0.4317, 0.2885, 1.0), (0.4797, 0.1987, 1.0), (0.5092, 0.1013, 1.0), (0.5192, -1.943e-08, 1.0), (0.5092, -0.1013, 1.0), (0.4797, -0.1987, 1.0), (0.4317, -0.2885, 1.0), (0.3671, -0.3671, 1.0), (0.2885, -0.4317, 1.0), (0.1987, -0.4797, 1.0), (0.1013, -0.5092, 1.0), (-2.924e-08, -0.5192, 1.0), (-0.1013, -0.5092, 1.0), (-0.1987, -0.4797, 1.0), (-0.2885, -0.4317, 1.0), (-0.3671, -0.3671, 1.0), (-0.4317, -0.2885, 1.0), (-0.4797, -0.1987, 1.0), (-0.5092, -0.1013, 1.0), (-0.5192, 1.017e-08, 1.0), (-0.5092, 0.1013, 1.0), (-0.4797, 0.1987, 1.0), (-0.4317, 0.2885, 1.0), (-0.3671, 0.3671, 1.0), (-0.2885, 0.4317, 1.0), (-0.1987, 0.4797, 1.0), (-0.1013, 0.5092, 1.0), (9.223e-09, 0.4724, 1.0), (0.09216, 0.4633, 1.0), (0.1808, 0.4364, 1.0), (0.2625, 0.3928, 1.0), (0.334, 0.334, 1.0), (0.3928, 0.2625, 1.0), (0.4364, 0.1808, 1.0), (0.4633, 0.09216, 1.0), (0.4724, -1.73e-08, 1.0), (0.4633, -0.09216, 1.0), (0.4364, -0.1808, 1.0), (0.3928, -0.2625, 1.0), (0.334, -0.334, 1.0), (0.2625, -0.3928, 1.0), (0.1808, -0.4364, 1.0), (0.09216, -0.4633, 1.0), (-2.29e-08, -0.4724, 1.0), (-0.09216, -0.4633, 1.0), (-0.1808, -0.4364, 1.0), (-0.2625, -0.3928, 1.0), (-0.334, -0.334, 1.0), (-0.3928, -0.2625, 1.0), (-0.4364, -0.1808, 1.0), (-0.4633, -0.09216, 1.0), (-0.4724, 9.623e-09, 1.0), (-0.4633, 0.09216, 1.0), (-0.4364, 0.1808, 1.0), (-0.3928, 0.2625, 1.0), (-0.334, 0.334, 1.0), (-0.2625, 0.3928, 1.0), (-0.1808, 0.4364, 1.0), (-0.09216, 0.4633, 1.0), (6.062e-09, 0.5192, 0.8485), (0.1013, 0.5092, 0.8485), (0.1987, 0.4797, 0.8485), (0.2885, 0.4317, 0.8485), (0.3671, 0.3671, 0.8485), (0.4317, 0.2885, 0.8485), (0.4797, 0.1987, 0.8485), (0.5092, 0.1013, 0.8485), (0.5192, -1.943e-08, 0.8485), (0.5092, -0.1013, 0.8485), (0.4797, -0.1987, 0.8485), (0.4317, -0.2885, 0.8485), (0.3671, -0.3671, 0.8485), (0.2885, -0.4317, 0.8485), (0.1987, -0.4797, 0.8485), (0.1013, -0.5092, 0.8485), (-2.924e-08, -0.5192, 0.8485), (-0.1013, -0.5092, 0.8485), (-0.1987, -0.4797, 0.8485), (-0.2885, -0.4317, 0.8485), (-0.3671, -0.3671, 0.8485), (-0.4317, -0.2885, 0.8485), (-0.4797, -0.1987, 0.8485), (-0.5092, -0.1013, 0.8485), (-0.5192, 1.017e-08, 0.8485), (-0.5092, 0.1013, 0.8485), (-0.4797, 0.1987, 0.8485), (-0.4317, 0.2885, 0.8485), (-0.3671, 0.3671, 0.8485), (-0.2885, 0.4317, 0.8485), (-0.1987, 0.4797, 0.8485), (-0.1013, 0.5092, 0.8485), (9.223e-09, 0.4724, 0.8485), (0.09216, 0.4633, 0.8485), (0.1808, 0.4364, 0.8485), (0.2625, 0.3928, 0.8485), (0.334, 0.334, 0.8485), (0.3928, 0.2625, 0.8485), (0.4364, 0.1808, 0.8485), (0.4633, 0.09216, 0.8485), (0.4724, -1.73e-08, 0.8485), (0.4633, -0.09216, 0.8485), (0.4364, -0.1808, 0.8485), (0.3928, -0.2625, 0.8485), (0.334, -0.334, 0.8485), (0.2625, -0.3928, 0.8485), (0.1808, -0.4364, 0.8485), (0.09216, -0.4633, 0.8485), (-2.29e-08, -0.4724, 0.8485), (-0.09216, -0.4633, 0.8485), (-0.1808, -0.4364, 0.8485), (-0.2625, -0.3928, 0.8485), (-0.334, -0.334, 0.8485), (-0.3928, -0.2625, 0.8485), (-0.4364, -0.1808, 0.8485), (-0.4633, -0.09216, 0.8485), (-0.4724, 9.623e-09, 0.8485), (-0.4633, 0.09216, 0.8485), (-0.4364, 0.1808, 0.8485), (-0.3928, 0.2625, 0.8485), (-0.334, 0.334, 0.8485), (-0.2625, 0.3928, 0.8485), (-0.1808, 0.4364, 0.8485), (-0.09216, 0.4633, 0.8485)], [], [(31, 95, 33, 0), (2, 37, 39, 3), (3, 39, 41, 4), (4, 41, 43, 5), (5, 43, 45, 6), (6, 45, 47, 7), (7, 47, 49, 8), (8, 49, 51, 9), (9, 51, 53, 10), (10, 53, 55, 11), (11, 55, 57, 12), (12, 57, 59, 13), (13, 59, 61, 14), (14, 61, 63, 15), (15, 63, 65, 16), (16, 65, 67, 17), (17, 67, 69, 18), (18, 69, 71, 19), (19, 71, 73, 20), (20, 73, 75, 21), (21, 75, 77, 22), (22, 77, 79, 23), (23, 79, 81, 24), (24, 81, 83, 25), (25, 83, 85, 26), (26, 85, 87, 27), (27, 87, 89, 28), (28, 89, 91, 29), (29, 91, 93, 30), (30, 93, 95, 31), (0, 33, 35, 1), (1, 35, 37, 2), (0, 1, 2, 3, 4, 5, 6, 7, 8, 9, 10, 11, 12, 13, 14, 15, 16, 17, 18, 19, 20, 21, 22, 23, 24, 25, 26, 27, 28, 29, 30, 31), (35, 33, 32, 34), (37, 35, 34, 36), (39, 37, 36, 38), (41, 39, 38, 40), (43, 41, 40, 42), (45, 43, 42, 44), (47, 45, 44, 46), (49, 47, 46, 48), (51, 49, 48, 50), (53, 51, 50, 52), (55, 53, 52, 54), (57, 55, 54, 56), (59, 57, 56, 58), (61, 59, 58, 60), (63, 61, 60, 62), (65, 63, 62, 64), (67, 65, 64, 66), (69, 67, 66, 68), (71, 69, 68, 70), (73, 71, 70, 72), (75, 73, 72, 74), (77, 75, 74, 76), (79, 77, 76, 78), (81, 79, 78, 80), (83, 81, 80, 82), (85, 83, 82, 84), (87, 85, 84, 86), (89, 87, 86, 88), (91, 89, 88, 90), (93, 91, 90, 92), (95, 93, 92, 94), (33, 95, 94, 32), (40, 38, 99, 100), (130, 131, 195, 194), (58, 56, 108, 109), (76, 74, 117, 118), (94, 92, 126, 127), (50, 48, 104, 105), (68, 66, 113, 114), (86, 84, 122, 123), (32, 94, 127, 96), (42, 40, 100, 101), (60, 58, 109, 110), (78, 76, 118, 119), (34, 32, 96, 97), (52, 50, 105, 106), (70, 68, 114, 115), (88, 86, 123, 124), (44, 42, 101, 102), (62, 60, 110, 111), (80, 78, 119, 120), (36, 34, 97, 98), (54, 52, 106, 107), (72, 70, 115, 116), (90, 88, 124, 125), (46, 44, 102, 103), (64, 62, 111, 112), (82, 80, 120, 121), (38, 36, 98, 99), (56, 54, 107, 108), (74, 72, 116, 117), (92, 90, 125, 126), (48, 46, 103, 104), (66, 64, 112, 113), (84, 82, 121, 122), (144, 143, 239, 240), (156, 157, 221, 220), (110, 109, 173, 174), (129, 130, 194, 193), (155, 156, 220, 219), (109, 108, 172, 173), (128, 129, 193, 192), (154, 155, 219, 218), (108, 107, 171, 172), (153, 154, 218, 217), (107, 106, 170, 171), (152, 153, 217, 216), (106, 105, 169, 170), (151, 152, 216, 215), (105, 104, 168, 169), (150, 151, 215, 214), (104, 103, 167, 168), (149, 150, 214, 213), (103, 102, 166, 167), (148, 149, 213, 212), (102, 101, 165, 166), (96, 127, 191, 160), (147, 148, 212, 211), (101, 100, 164, 165), (127, 126, 190, 191), (146, 147, 211, 210), (100, 99, 163, 164), (126, 125, 189, 190), (145, 146, 210, 209), (99, 98, 162, 163), (125, 124, 188, 189), (144, 145, 209, 208), (180, 179, 211, 212), (167, 166, 198, 199), (181, 180, 212, 213), (168, 167, 199, 200), (182, 181, 213, 214), (169, 168, 200, 201), (183, 182, 214, 215), (170, 169, 201, 202), (184, 183, 215, 216), (171, 170, 202, 203), (185, 184, 216, 217), (172, 171, 203, 204), (186, 185, 217, 218), (173, 172, 204, 205), (187, 186, 218, 219), (174, 173, 205, 206), (161, 160, 192, 193), (188, 187, 219, 220), (175, 174, 206, 207), (162, 161, 193, 194), (189, 188, 220, 221), (176, 175, 207, 208), (163, 162, 194, 195), (190, 189, 221, 222), (177, 176, 208, 209), (164, 163, 195, 196), (191, 190, 222, 223), (178, 177, 209, 210), (165, 164, 196, 197), (160, 191, 223, 192), (179, 178, 210, 211), (166, 165, 197, 198), (111, 110, 174, 175), (157, 158, 222, 221), (131, 132, 196, 195), (112, 111, 175, 176), (158, 159, 223, 222), (132, 133, 197, 196), (113, 112, 176, 177), (159, 128, 192, 223), (133, 134, 198, 197), (114, 113, 177, 178), (134, 135, 199, 198), (115, 114, 178, 179), (135, 136, 200, 199), (116, 115, 179, 180), (136, 137, 201, 200), (117, 116, 180, 181), (137, 138, 202, 201), (118, 117, 181, 182), (138, 139, 203, 202), (119, 118, 182, 183), (139, 140, 204, 203), (120, 119, 183, 184), (140, 141, 205, 204), (121, 120, 184, 185), (141, 142, 206, 205), (122, 121, 185, 186), (142, 143, 207, 206), (123, 122, 186, 187), (97, 96, 160, 161), (143, 144, 208, 207), (124, 123, 187, 188), (98, 97, 161, 162), (282, 283, 347, 346), (131, 130, 226, 227), (158, 157, 253, 254), (145, 144, 240, 241), (132, 131, 227, 228), (159, 158, 254, 255), (146, 145, 241, 242), (133, 132, 228, 229), (128, 159, 255, 224), (147, 146, 242, 243), (134, 133, 229, 230), (148, 147, 243, 244), (135, 134, 230, 231), (149, 148, 244, 245), (136, 135, 231, 232), (150, 149, 245, 246), (137, 136, 232, 233), (151, 150, 246, 247), (138, 137, 233, 234), (152, 151, 247, 248), (139, 138, 234, 235), (153, 152, 248, 249), (140, 139, 235, 236), (154, 153, 249, 250), (141, 140, 236, 237), (155, 154, 250, 251), (142, 141, 237, 238), (129, 128, 224, 225), (156, 155, 251, 252), (143, 142, 238, 239), (130, 129, 225, 226), (157, 156, 252, 253), (257, 256, 287, 286, 285, 284, 283, 282, 281, 280, 279, 278, 277, 276, 275, 274, 273, 272, 271, 270, 269, 268, 267, 266, 265, 264, 263, 262, 261, 260, 259, 258), (236, 235, 299, 300), (281, 282, 346, 345), (235, 234, 298, 299), (280, 281, 345, 344), (234, 233, 297, 298), (279, 280, 344, 343), (233, 232, 296, 297), (278, 279, 343, 342), (232, 231, 295, 296), (277, 278, 342, 341), (231, 230, 294, 295), (276, 277, 341, 340), (230, 229, 293, 294), (224, 255, 319, 288), (275, 276, 340, 339), (229, 228, 292, 293), (255, 254, 318, 319), (274, 275, 339, 338), (228, 227, 291, 292), (254, 253, 317, 318), (273, 274, 338, 337), (227, 226, 290, 291), (253, 252, 316, 317), (272, 273, 337, 336), (226, 225, 289, 290), (252, 251, 315, 316), (271, 272, 336, 335), (225, 224, 288, 289), (251, 250, 314, 315), (270, 271, 335, 334), (250, 249, 313, 314), (317, 316, 348, 349), (304, 303, 335, 336), (291, 290, 322, 323), (318, 317, 349, 350), (305, 304, 336, 337), (292, 291, 323, 324), (319, 318, 350, 351), (306, 305, 337, 338), (293, 292, 324, 325), (288, 319, 351, 320), (307, 306, 338, 339), (294, 293, 325, 326), (308, 307, 339, 340), (295, 294, 326, 327), (309, 308, 340, 341), (296, 295, 327, 328), (310, 309, 341, 342), (297, 296, 328, 329), (311, 310, 342, 343), (298, 297, 329, 330), (312, 311, 343, 344), (299, 298, 330, 331), (313, 312, 344, 345), (300, 299, 331, 332), (314, 313, 345, 346), (301, 300, 332, 333), (315, 314, 346, 347), (302, 301, 333, 334), (289, 288, 320, 321), (316, 315, 347, 348), (303, 302, 334, 335), (290, 289, 321, 322), (256, 257, 321, 320), (237, 236, 300, 301), (283, 284, 348, 347), (257, 258, 322, 321), (238, 237, 301, 302), (284, 285, 349, 348), (258, 259, 323, 322), (239, 238, 302, 303), (285, 286, 350, 349), (259, 260, 324, 323), (240, 239, 303, 304), (286, 287, 351, 350), (260, 261, 325, 324), (241, 240, 304, 305), (287, 256, 320, 351), (261, 262, 326, 325), (242, 241, 305, 306), (262, 263, 327, 326), (243, 242, 306, 307), (263, 264, 328, 327), (244, 243, 307, 308), (264, 265, 329, 328), (245, 244, 308, 309), (265, 266, 330, 329), (246, 245, 309, 310), (266, 267, 331, 330), (247, 246, 310, 311), (267, 268, 332, 331), (248, 247, 311, 312), (268, 269, 333, 332), (249, 248, 312, 313), (269, 270, 334, 333)])
_uv = me_cylinder_002.uv_layers.new(name='UVMap')
_uv.uv.foreach_set('vector', [0.03125, 0.5, 0.03125, 0.9829, 0.0, 0.9829, 0.0, 0.5, 0.9375, 0.5, 0.9375, 0.9829, 0.9062, 0.9829, 0.9062, 0.5, 0.9062, 0.5, 0.9062, 0.9829, 0.875, 0.9829, 0.875, 0.5, 0.875, 0.5, 0.875, 0.9829, 0.8438, 0.9829, 0.8438, 0.5, 0.8438, 0.5, 0.8438, 0.9829, 0.8125, 0.9829, 0.8125, 0.5, 0.8125, 0.5, 0.8125, 0.9829, 0.7812, 0.9829, 0.7812, 0.5, 0.7812, 0.5, 0.7812, 0.9829, 0.75, 0.9829, 0.75, 0.5, 0.75, 0.5, 0.75, 0.9829, 0.7188, 0.9829, 0.7188, 0.5, 0.7188, 0.5, 0.7188, 0.9829, 0.6875, 0.9829, 0.6875, 0.5, 0.6875, 0.5, 0.6875, 0.9829, 0.6562, 0.9829, 0.6562, 0.5, 0.6562, 0.5, 0.6562, 0.9829, 0.625, 0.9829, 0.625, 0.5, 0.625, 0.5, 0.625, 0.9829, 0.5938, 0.9829, 0.5938, 0.5, 0.5938, 0.5, 0.5938, 0.9829, 0.5625, 0.9829, 0.5625, 0.5, 0.5625, 0.5, 0.5625, 0.9829, 0.5312, 0.9829, 0.5312, 0.5, 0.5312, 0.5, 0.5312, 0.9829, 0.5, 0.9829, 0.5, 0.5, 0.5, 0.5, 0.5, 0.9829, 0.4688, 0.9829, 0.4688, 0.5, 0.4688, 0.5, 0.4688, 0.9829, 0.4375, 0.9829, 0.4375, 0.5, 0.4375, 0.5, 0.4375, 0.9829, 0.4062, 0.9829, 0.4062, 0.5, 0.4062, 0.5, 0.4062, 0.9829, 0.375, 0.9829, 0.375, 0.5, 0.375, 0.5, 0.375, 0.9829, 0.3438, 0.9829, 0.3438, 0.5, 0.3438, 0.5, 0.3438, 0.9829, 0.3125, 0.9829, 0.3125, 0.5, 0.3125, 0.5, 0.3125, 0.9829, 0.2812, 0.9829, 0.2812, 0.5, 0.2812, 0.5, 0.2812, 0.9829, 0.25, 0.9829, 0.25, 0.5, 0.25, 0.5, 0.25, 0.9829, 0.2188, 0.9829, 0.2188, 0.5, 0.2188, 0.5, 0.2188, 0.9829, 0.1875, 0.9829, 0.1875, 0.5, 0.1875, 0.5, 0.1875, 0.9829, 0.1562, 0.9829, 0.1562, 0.5, 0.1562, 0.5, 0.1562, 0.9829, 0.125, 0.9829, 0.125, 0.5, 0.125, 0.5, 0.125, 0.9829, 0.09375, 0.9829, 0.09375, 0.5, 0.09375, 0.5, 0.09375, 0.9829, 0.0625, 0.9829, 0.0625, 0.5, 0.0625, 0.5, 0.0625, 0.9829, 0.03125, 0.9829, 0.03125, 0.5, 1.0, 0.5, 1.0, 0.9829, 0.9688, 0.9829, 0.9688, 0.5, 0.9688, 0.5, 0.9688, 0.9829, 0.9375, 0.9829, 0.9375, 0.5, 0.75, 0.49, 0.7968, 0.4854, 0.8418, 0.4717, 0.8833, 0.4496, 0.9197, 0.4197, 0.9496, 0.3833, 0.9717, 0.3418, 0.9854, 0.2968, 0.99, 0.25, 0.9854, 0.2032, 0.9717, 0.1582, 0.9496, 0.1167, 0.9197, 0.08029, 0.8833, 0.05045, 0.8418, 0.02827, 0.7968, 0.01461, 0.75, 0.01, 0.7032, 0.01461, 0.6582, 0.02827, 0.6167, 0.05045, 0.5803, 0.08029, 0.5504, 0.1167, 0.5283, 0.1582, 0.5146, 0.2032, 0.51, 0.25, 0.5146, 0.2968, 0.5283, 0.3418, 0.5504, 0.3833, 0.5803, 0.4197, 0.6167, 0.4496, 0.6582, 0.4717, 0.7032, 0.4854, 0.9688, 0.9829, 1.0, 0.9829, 0.9989, 1.0, 0.9698, 1.0, 0.9375, 0.9829, 0.9688, 0.9829, 0.9677, 1.0, 0.9386, 1.0, 0.9062, 0.9829, 0.9375, 0.9829, 0.9364, 1.0, 0.9073, 1.0, 0.875, 0.9829, 0.9062, 0.9829, 0.9052, 1.0, 0.8761, 1.0, 0.8438, 0.9829, 0.875, 0.9829, 0.8739, 1.0, 0.8448, 1.0, 0.8125, 0.9829, 0.8438, 0.9829, 0.8427, 1.0, 0.8136, 1.0, 0.7812, 0.9829, 0.8125, 0.9829, 0.8114, 1.0, 0.7823, 1.0, 0.75, 0.9829, 0.7812, 0.9829, 0.7802, 1.0, 0.7511, 1.0, 0.7188, 0.9829, 0.75, 0.9829, 0.7489, 1.0, 0.7198, 1.0, 0.6875, 0.9829, 0.7188, 0.9829, 0.7177, 1.0, 0.6886, 1.0, 0.6562, 0.9829, 0.6875, 0.9829, 0.6864, 1.0, 0.6573, 1.0, 0.625, 0.9829, 0.6562, 0.9829, 0.6552, 1.0, 0.6261, 1.0, 0.5938, 0.9829, 0.625, 0.9829, 0.6239, 1.0, 0.5948, 1.0, 0.5625, 0.9829, 0.5938, 0.9829, 0.5927, 1.0, 0.5636, 1.0, 0.5312, 0.9829, 0.5625, 0.9829, 0.5614, 1.0, 0.5323, 1.0, 0.5, 0.9829, 0.5312, 0.9829, 0.5302, 1.0, 0.5011, 1.0, 0.4688, 0.9829, 0.5, 0.9829, 0.4989, 1.0, 0.4698, 1.0, 0.4375, 0.9829, 0.4688, 0.9829, 0.4677, 1.0, 0.4386, 1.0, 0.4062, 0.9829, 0.4375, 0.9829, 0.4364, 1.0, 0.4073, 1.0, 0.375, 0.9829, 0.4062, 0.9829, 0.4052, 1.0, 0.3761, 1.0, 0.3438, 0.9829, 0.375, 0.9829, 0.3739, 1.0, 0.3448, 1.0, 0.3125, 0.9829, 0.3438, 0.9829, 0.3427, 1.0, 0.3136, 1.0, 0.2812, 0.9829, 0.3125, 0.9829, 0.3114, 1.0, 0.2823, 1.0, 0.25, 0.9829, 0.2812, 0.9829, 0.2802, 1.0, 0.2511, 1.0, 0.2188, 0.9829, 0.25, 0.9829, 0.2489, 1.0, 0.2198, 1.0, 0.1875, 0.9829, 0.2188, 0.9829, 0.2177, 1.0, 0.1886, 1.0, 0.1562, 0.9829, 0.1875, 0.9829, 0.1864, 1.0, 0.1573, 1.0, 0.125, 0.9829, 0.1562, 0.9829, 0.1552, 1.0, 0.1261, 1.0, 0.09375, 0.9829, 0.125, 0.9829, 0.1239, 1.0, 0.09482, 1.0, 0.0625, 0.9829, 0.09375, 0.9829, 0.09268, 1.0, 0.06357, 1.0, 0.03125, 0.9829, 0.0625, 0.9829, 0.06143, 1.0, 0.03232, 1.0, 0.0, 0.9829, 0.03125, 0.9829, 0.03018, 1.0, 0.001073, 1.0, 0.8761, 1.0, 0.9052, 1.0, 0.9052, 1.0, 0.8761, 1.0, 0.3355, 0.4565, 0.3742, 0.4358, 0.3742, 0.4358, 0.3355, 0.4565, 0.5948, 1.0, 0.6239, 1.0, 0.6239, 1.0, 0.5948, 1.0, 0.3136, 1.0, 0.3427, 1.0, 0.3427, 1.0, 0.3136, 1.0, 0.03232, 1.0, 0.06143, 1.0, 0.06143, 1.0, 0.03232, 1.0, 0.7198, 1.0, 0.7489, 1.0, 0.7489, 1.0, 0.7198, 1.0, 0.4386, 1.0, 0.4677, 1.0, 0.4677, 1.0, 0.4386, 1.0, 0.1573, 1.0, 0.1864, 1.0, 0.1864, 1.0, 0.1573, 1.0, 0.001073, 1.0, 0.03018, 1.0, 0.03018, 1.0, 0.001073, 1.0, 0.8448, 1.0, 0.8739, 1.0, 0.8739, 1.0, 0.8448, 1.0, 0.5636, 1.0, 0.5927, 1.0, 0.5927, 1.0, 0.5636, 1.0, 0.2823, 1.0, 0.3114, 1.0, 0.3114, 1.0, 0.2823, 1.0, 0.9698, 1.0, 0.9989, 1.0, 0.9989, 1.0, 0.9698, 1.0, 0.6886, 1.0, 0.7177, 1.0, 0.7177, 1.0, 0.6886, 1.0, 0.4073, 1.0, 0.4364, 1.0, 0.4364, 1.0, 0.4073, 1.0, 0.1261, 1.0, 0.1552, 1.0, 0.1552, 1.0, 0.1261, 1.0, 0.8136, 1.0, 0.8427, 1.0, 0.8427, 1.0, 0.8136, 1.0, 0.5323, 1.0, 0.5614, 1.0, 0.5614, 1.0, 0.5323, 1.0, 0.2511, 1.0, 0.2802, 1.0, 0.2802, 1.0, 0.2511, 1.0, 0.9386, 1.0, 0.9677, 1.0, 0.9677, 1.0, 0.9386, 1.0, 0.6573, 1.0, 0.6864, 1.0, 0.6864, 1.0, 0.6573, 1.0, 0.3761, 1.0, 0.4052, 1.0, 0.4052, 1.0, 0.3761, 1.0, 0.09482, 1.0, 0.1239, 1.0, 0.1239, 1.0, 0.09482, 1.0, 0.7823, 1.0, 0.8114, 1.0, 0.8114, 1.0, 0.7823, 1.0, 0.5011, 1.0, 0.5302, 1.0, 0.5302, 1.0, 0.5011, 1.0, 0.2198, 1.0, 0.2489, 1.0, 0.2489, 1.0, 0.2198, 1.0, 0.9073, 1.0, 0.9364, 1.0, 0.9364, 1.0, 0.9073, 1.0, 0.6261, 1.0, 0.6552, 1.0, 0.6552, 1.0, 0.6261, 1.0, 0.3448, 1.0, 0.3739, 1.0, 0.3739, 1.0, 0.3448, 1.0, 0.06357, 1.0, 0.09268, 1.0, 0.09268, 1.0, 0.06357, 1.0, 0.7511, 1.0, 0.7802, 1.0, 0.7802, 1.0, 0.7511, 1.0, 0.4698, 1.0, 0.4989, 1.0, 0.4989, 1.0, 0.4698, 1.0, 0.1886, 1.0, 0.2177, 1.0, 0.2177, 1.0, 0.1886, 1.0, 0.25, 0.02649, 0.2936, 0.03078, 0.2936, 0.03078, 0.25, 0.02649, 0.09195, 0.408, 0.1258, 0.4358, 0.1258, 0.4358, 0.09195, 0.408, 0.5636, 1.0, 0.5927, 1.0, 0.5927, 1.0, 0.5636, 1.0, 0.2936, 0.4692, 0.3355, 0.4565, 0.3355, 0.4565, 0.2936, 0.4692, 0.06416, 0.3742, 0.09195, 0.408, 0.09195, 0.408, 0.06416, 0.3742, 0.5948, 1.0, 0.6239, 1.0, 0.6239, 1.0, 0.5948, 1.0, 0.25, 0.4735, 0.2936, 0.4692, 0.2936, 0.4692, 0.25, 0.4735, 0.0435, 0.3355, 0.06416, 0.3742, 0.06416, 0.3742, 0.0435, 0.3355, 0.6261, 1.0, 0.6552, 1.0, 0.6552, 1.0, 0.6261, 1.0, 0.03078, 0.2936, 0.0435, 0.3355, 0.0435, 0.3355, 0.03078, 0.2936, 0.6573, 1.0, 0.6864, 1.0, 0.6864, 1.0, 0.6573, 1.0, 0.02649, 0.25, 0.03078, 0.2936, 0.03078, 0.2936, 0.02649, 0.25, 0.6886, 1.0, 0.7177, 1.0, 0.7177, 1.0, 0.6886, 1.0, 0.03078, 0.2064, 0.02649, 0.25, 0.02649, 0.25, 0.03078, 0.2064, 0.7198, 1.0, 0.7489, 1.0, 0.7489, 1.0, 0.7198, 1.0, 0.0435, 0.1645, 0.03078, 0.2064, 0.03078, 0.2064, 0.0435, 0.1645, 0.7511, 1.0, 0.7802, 1.0, 0.7802, 1.0, 0.7511, 1.0, 0.06416, 0.1258, 0.0435, 0.1645, 0.0435, 0.1645, 0.06416, 0.1258, 0.7823, 1.0, 0.8114, 1.0, 0.8114, 1.0, 0.7823, 1.0, 0.09195, 0.09195, 0.06416, 0.1258, 0.06416, 0.1258, 0.09195, 0.09195, 0.8136, 1.0, 0.8427, 1.0, 0.8427, 1.0, 0.8136, 1.0, 0.001073, 1.0, 0.03018, 1.0, 0.03018, 1.0, 0.001073, 1.0, 0.1258, 0.06416, 0.09195, 0.09195, 0.09195, 0.09195, 0.1258, 0.06416, 0.8448, 1.0, 0.8739, 1.0, 0.8739, 1.0, 0.8448, 1.0, 0.03232, 1.0, 0.06143, 1.0, 0.06143, 1.0, 0.03232, 1.0, 0.1645, 0.0435, 0.1258, 0.06416, 0.1258, 0.06416, 0.1645, 0.0435, 0.8761, 1.0, 0.9052, 1.0, 0.9052, 1.0, 0.8761, 1.0, 0.06357, 1.0, 0.09268, 1.0, 0.09268, 1.0, 0.06357, 1.0, 0.2064, 0.03078, 0.1645, 0.0435, 0.1645, 0.0435, 0.2064, 0.03078, 0.9073, 1.0, 0.9364, 1.0, 0.9364, 1.0, 0.9073, 1.0, 0.09482, 1.0, 0.1239, 1.0, 0.1239, 1.0, 0.09482, 1.0, 0.25, 0.02649, 0.2064, 0.03078, 0.2064, 0.03078, 0.25, 0.02649, 0.3761, 1.0, 0.4052, 1.0, 0.4052, 1.0, 0.3761, 1.0, 0.7823, 1.0, 0.8114, 1.0, 0.8114, 1.0, 0.7823, 1.0, 0.3448, 1.0, 0.3739, 1.0, 0.3739, 1.0, 0.3448, 1.0, 0.7511, 1.0, 0.7802, 1.0, 0.7802, 1.0, 0.7511, 1.0, 0.3136, 1.0, 0.3427, 1.0, 0.3427, 1.0, 0.3136, 1.0, 0.7198, 1.0, 0.7489, 1.0, 0.7489, 1.0, 0.7198, 1.0, 0.2823, 1.0, 0.3114, 1.0, 0.3114, 1.0, 0.2823, 1.0, 0.6886, 1.0, 0.7177, 1.0, 0.7177, 1.0, 0.6886, 1.0, 0.2511, 1.0, 0.2802, 1.0, 0.2802, 1.0, 0.2511, 1.0, 0.6573, 1.0, 0.6864, 1.0, 0.6864, 1.0, 0.6573, 1.0, 0.2198, 1.0, 0.2489, 1.0, 0.2489, 1.0, 0.2198, 1.0, 0.6261, 1.0, 0.6552, 1.0, 0.6552, 1.0, 0.6261, 1.0, 0.1886, 1.0, 0.2177, 1.0, 0.2177, 1.0, 0.1886, 1.0, 0.5948, 1.0, 0.6239, 1.0, 0.6239, 1.0, 0.5948, 1.0, 0.1573, 1.0, 0.1864, 1.0, 0.1864, 1.0, 0.1573, 1.0, 0.5636, 1.0, 0.5927, 1.0, 0.5927, 1.0, 0.5636, 1.0, 0.9698, 1.0, 0.9989, 1.0, 0.9989, 1.0, 0.9698, 1.0, 0.1261, 1.0, 0.1552, 1.0, 0.1552, 1.0, 0.1261, 1.0, 0.5323, 1.0, 0.5614, 1.0, 0.5614, 1.0, 0.5323, 1.0, 0.9386, 1.0, 0.9677, 1.0, 0.9677, 1.0, 0.9386, 1.0, 0.09482, 1.0, 0.1239, 1.0, 0.1239, 1.0, 0.09482, 1.0, 0.5011, 1.0, 0.5302, 1.0, 0.5302, 1.0, 0.5011, 1.0, 0.9073, 1.0, 0.9364, 1.0, 0.9364, 1.0, 0.9073, 1.0, 0.06357, 1.0, 0.09268, 1.0, 0.09268, 1.0, 0.06357, 1.0, 0.4698, 1.0, 0.4989, 1.0, 0.4989, 1.0, 0.4698, 1.0, 0.8761, 1.0, 0.9052, 1.0, 0.9052, 1.0, 0.8761, 1.0, 0.03232, 1.0, 0.06143, 1.0, 0.06143, 1.0, 0.03232, 1.0, 0.4386, 1.0, 0.4677, 1.0, 0.4677, 1.0, 0.4386, 1.0, 0.8448, 1.0, 0.8739, 1.0, 0.8739, 1.0, 0.8448, 1.0, 0.001073, 1.0, 0.03018, 1.0, 0.03018, 1.0, 0.001073, 1.0, 0.4073, 1.0, 0.4364, 1.0, 0.4364, 1.0, 0.4073, 1.0, 0.8136, 1.0, 0.8427, 1.0, 0.8427, 1.0, 0.8136, 1.0, 0.5323, 1.0, 0.5614, 1.0, 0.5614, 1.0, 0.5323, 1.0, 0.1258, 0.4358, 0.1645, 0.4565, 0.1645, 0.4565, 0.1258, 0.4358, 0.3742, 0.4358, 0.408, 0.408, 0.408, 0.408, 0.3742, 0.4358, 0.5011, 1.0, 0.5302, 1.0, 0.5302, 1.0, 0.5011, 1.0, 0.1645, 0.4565, 0.2064, 0.4692, 0.2064, 0.4692, 0.1645, 0.4565, 0.408, 0.408, 0.4358, 0.3742, 0.4358, 0.3742, 0.408, 0.408, 0.4698, 1.0, 0.4989, 1.0, 0.4989, 1.0, 0.4698, 1.0, 0.2064, 0.4692, 0.25, 0.4735, 0.25, 0.4735, 0.2064, 0.4692, 0.4358, 0.3742, 0.4565, 0.3355, 0.4565, 0.3355, 0.4358, 0.3742, 0.4386, 1.0, 0.4677, 1.0, 0.4677, 1.0, 0.4386, 1.0, 0.4565, 0.3355, 0.4692, 0.2936, 0.4692, 0.2936, 0.4565, 0.3355, 0.4073, 1.0, 0.4364, 1.0, 0.4364, 1.0, 0.4073, 1.0, 0.4692, 0.2936, 0.4735, 0.25, 0.4735, 0.25, 0.4692, 0.2936, 0.3761, 1.0, 0.4052, 1.0, 0.4052, 1.0, 0.3761, 1.0, 0.4735, 0.25, 0.4692, 0.2064, 0.4692, 0.2064, 0.4735, 0.25, 0.3448, 1.0, 0.3739, 1.0, 0.3739, 1.0, 0.3448, 1.0, 0.4692, 0.2064, 0.4565, 0.1645, 0.4565, 0.1645, 0.4692, 0.2064, 0.3136, 1.0, 0.3427, 1.0, 0.3427, 1.0, 0.3136, 1.0, 0.4565, 0.1645, 0.4358, 0.1258, 0.4358, 0.1258, 0.4565, 0.1645, 0.2823, 1.0, 0.3114, 1.0, 0.3114, 1.0, 0.2823, 1.0, 0.4358, 0.1258, 0.408, 0.09195, 0.408, 0.09195, 0.4358, 0.1258, 0.2511, 1.0, 0.2802, 1.0, 0.2802, 1.0, 0.2511, 1.0, 0.408, 0.09195, 0.3742, 0.06416, 0.3742, 0.06416, 0.408, 0.09195, 0.2198, 1.0, 0.2489, 1.0, 0.2489, 1.0, 0.2198, 1.0, 0.3742, 0.06416, 0.3355, 0.0435, 0.3355, 0.0435, 0.3742, 0.06416, 0.1886, 1.0, 0.2177, 1.0, 0.2177, 1.0, 0.1886, 1.0, 0.3355, 0.0435, 0.2936, 0.03078, 0.2936, 0.03078, 0.3355, 0.0435, 0.1573, 1.0, 0.1864, 1.0, 0.1864, 1.0, 0.1573, 1.0, 0.9698, 1.0, 0.9989, 1.0, 0.9989, 1.0, 0.9698, 1.0, 0.2936, 0.03078, 0.25, 0.02649, 0.25, 0.02649, 0.2936, 0.03078, 0.1261, 1.0, 0.1552, 1.0, 0.1552, 1.0, 0.1261, 1.0, 0.9386, 1.0, 0.9677, 1.0, 0.9677, 1.0, 0.9386, 1.0, 0.0435, 0.3355, 0.06416, 0.3742, 0.06416, 0.3742, 0.0435, 0.3355, 0.3742, 0.4358, 0.3355, 0.4565, 0.3355, 0.4565, 0.3742, 0.4358, 0.1645, 0.4565, 0.1258, 0.4358, 0.1258, 0.4358, 0.1645, 0.4565, 0.2064, 0.03078, 0.25, 0.02649, 0.25, 0.02649, 0.2064, 0.03078, 0.408, 0.408, 0.3742, 0.4358, 0.3742, 0.4358, 0.408, 0.408, 0.2064, 0.4692, 0.1645, 0.4565, 0.1645, 0.4565, 0.2064, 0.4692, 0.1645, 0.0435, 0.2064, 0.03078, 0.2064, 0.03078, 0.1645, 0.0435, 0.4358, 0.3742, 0.408, 0.408, 0.408, 0.408, 0.4358, 0.3742, 0.25, 0.4735, 0.2064, 0.4692, 0.2064, 0.4692, 0.25, 0.4735, 0.1258, 0.06416, 0.1645, 0.0435, 0.1645, 0.0435, 0.1258, 0.06416, 0.4565, 0.3355, 0.4358, 0.3742, 0.4358, 0.3742, 0.4565, 0.3355, 0.09195, 0.09195, 0.1258, 0.06416, 0.1258, 0.06416, 0.09195, 0.09195, 0.4692, 0.2936, 0.4565, 0.3355, 0.4565, 0.3355, 0.4692, 0.2936, 0.06416, 0.1258, 0.09195, 0.09195, 0.09195, 0.09195, 0.06416, 0.1258, 0.4735, 0.25, 0.4692, 0.2936, 0.4692, 0.2936, 0.4735, 0.25, 0.0435, 0.1645, 0.06416, 0.1258, 0.06416, 0.1258, 0.0435, 0.1645, 0.4692, 0.2064, 0.4735, 0.25, 0.4735, 0.25, 0.4692, 0.2064, 0.03078, 0.2064, 0.0435, 0.1645, 0.0435, 0.1645, 0.03078, 0.2064, 0.4565, 0.1645, 0.4692, 0.2064, 0.4692, 0.2064, 0.4565, 0.1645, 0.02649, 0.25, 0.03078, 0.2064, 0.03078, 0.2064, 0.02649, 0.25, 0.4358, 0.1258, 0.4565, 0.1645, 0.4565, 0.1645, 0.4358, 0.1258, 0.03078, 0.2936, 0.02649, 0.25, 0.02649, 0.25, 0.03078, 0.2936, 0.408, 0.09195, 0.4358, 0.1258, 0.4358, 0.1258, 0.408, 0.09195, 0.0435, 0.3355, 0.03078, 0.2936, 0.03078, 0.2936, 0.0435, 0.3355, 0.3742, 0.06416, 0.408, 0.09195, 0.408, 0.09195, 0.3742, 0.06416, 0.06416, 0.3742, 0.0435, 0.3355, 0.0435, 0.3355, 0.06416, 0.3742, 0.3355, 0.0435, 0.3742, 0.06416, 0.3742, 0.06416, 0.3355, 0.0435, 0.2936, 0.4692, 0.25, 0.4735, 0.25, 0.4735, 0.2936, 0.4692, 0.09195, 0.408, 0.06416, 0.3742, 0.06416, 0.3742, 0.09195, 0.408, 0.2936, 0.03078, 0.3355, 0.0435, 0.3355, 0.0435, 0.2936, 0.03078, 0.3355, 0.4565, 0.2936, 0.4692, 0.2936, 0.4692, 0.3355, 0.4565, 0.1258, 0.4358, 0.09195, 0.408, 0.09195, 0.408, 0.1258, 0.4358, 0.2936, 0.4692, 0.25, 0.4735, 0.2064, 0.4692, 0.1645, 0.4565, 0.1258, 0.4358, 0.09195, 0.408, 0.06416, 0.3742, 0.0435, 0.3355, 0.03078, 0.2936, 0.02649, 0.25, 0.03078, 0.2064, 0.0435, 0.1645, 0.06416, 0.1258, 0.09195, 0.09195, 0.1258, 0.06416, 0.1645, 0.0435, 0.2064, 0.03078, 0.25, 0.02649, 0.2936, 0.03078, 0.3355, 0.0435, 0.3742, 0.06416, 0.408, 0.09195, 0.4358, 0.1258, 0.4565, 0.1645, 0.4692, 0.2064, 0.4735, 0.25, 0.4692, 0.2936, 0.4565, 0.3355, 0.4358, 0.3742, 0.408, 0.408, 0.3742, 0.4358, 0.3355, 0.4565, 0.408, 0.09195, 0.4358, 0.1258, 0.4358, 0.1258, 0.408, 0.09195, 0.03078, 0.2936, 0.0435, 0.3355, 0.0435, 0.3355, 0.03078, 0.2936, 0.4358, 0.1258, 0.4565, 0.1645, 0.4565, 0.1645, 0.4358, 0.1258, 0.02649, 0.25, 0.03078, 0.2936, 0.03078, 0.2936, 0.02649, 0.25, 0.4565, 0.1645, 0.4692, 0.2064, 0.4692, 0.2064, 0.4565, 0.1645, 0.03078, 0.2064, 0.02649, 0.25, 0.02649, 0.25, 0.03078, 0.2064, 0.4692, 0.2064, 0.4735, 0.25, 0.4735, 0.25, 0.4692, 0.2064, 0.0435, 0.1645, 0.03078, 0.2064, 0.03078, 0.2064, 0.0435, 0.1645, 0.4735, 0.25, 0.4692, 0.2936, 0.4692, 0.2936, 0.4735, 0.25, 0.06416, 0.1258, 0.0435, 0.1645, 0.0435, 0.1645, 0.06416, 0.1258, 0.4692, 0.2936, 0.4565, 0.3355, 0.4565, 0.3355, 0.4692, 0.2936, 0.09195, 0.09195, 0.06416, 0.1258, 0.06416, 0.1258, 0.09195, 0.09195, 0.4565, 0.3355, 0.4358, 0.3742, 0.4358, 0.3742, 0.4565, 0.3355, 0.25, 0.4735, 0.2064, 0.4692, 0.2064, 0.4692, 0.25, 0.4735, 0.1258, 0.06416, 0.09195, 0.09195, 0.09195, 0.09195, 0.1258, 0.06416, 0.4358, 0.3742, 0.408, 0.408, 0.408, 0.408, 0.4358, 0.3742, 0.2064, 0.4692, 0.1645, 0.4565, 0.1645, 0.4565, 0.2064, 0.4692, 0.1645, 0.0435, 0.1258, 0.06416, 0.1258, 0.06416, 0.1645, 0.0435, 0.408, 0.408, 0.3742, 0.4358, 0.3742, 0.4358, 0.408, 0.408, 0.1645, 0.4565, 0.1258, 0.4358, 0.1258, 0.4358, 0.1645, 0.4565, 0.2064, 0.03078, 0.1645, 0.0435, 0.1645, 0.0435, 0.2064, 0.03078, 0.3742, 0.4358, 0.3355, 0.4565, 0.3355, 0.4565, 0.3742, 0.4358, 0.1258, 0.4358, 0.09195, 0.408, 0.09195, 0.408, 0.1258, 0.4358, 0.25, 0.02649, 0.2064, 0.03078, 0.2064, 0.03078, 0.25, 0.02649, 0.3355, 0.4565, 0.2936, 0.4692, 0.2936, 0.4692, 0.3355, 0.4565, 0.09195, 0.408, 0.06416, 0.3742, 0.06416, 0.3742, 0.09195, 0.408, 0.2936, 0.03078, 0.25, 0.02649, 0.25, 0.02649, 0.2936, 0.03078, 0.2936, 0.4692, 0.25, 0.4735, 0.25, 0.4735, 0.2936, 0.4692, 0.06416, 0.3742, 0.0435, 0.3355, 0.0435, 0.3355, 0.06416, 0.3742, 0.3355, 0.0435, 0.2936, 0.03078, 0.2936, 0.03078, 0.3355, 0.0435, 0.0435, 0.3355, 0.03078, 0.2936, 0.03078, 0.2936, 0.0435, 0.3355, 0.1258, 0.4358, 0.09195, 0.408, 0.09195, 0.408, 0.1258, 0.4358, 0.25, 0.02649, 0.2936, 0.03078, 0.2936, 0.03078, 0.25, 0.02649, 0.3742, 0.4358, 0.3355, 0.4565, 0.3355, 0.4565, 0.3742, 0.4358, 0.1645, 0.4565, 0.1258, 0.4358, 0.1258, 0.4358, 0.1645, 0.4565, 0.2064, 0.03078, 0.25, 0.02649, 0.25, 0.02649, 0.2064, 0.03078, 0.408, 0.408, 0.3742, 0.4358, 0.3742, 0.4358, 0.408, 0.408, 0.2064, 0.4692, 0.1645, 0.4565, 0.1645, 0.4565, 0.2064, 0.4692, 0.1645, 0.0435, 0.2064, 0.03078, 0.2064, 0.03078, 0.1645, 0.0435, 0.4358, 0.3742, 0.408, 0.408, 0.408, 0.408, 0.4358, 0.3742, 0.25, 0.4735, 0.2064, 0.4692, 0.2064, 0.4692, 0.25, 0.4735, 0.1258, 0.06416, 0.1645, 0.0435, 0.1645, 0.0435, 0.1258, 0.06416, 0.4565, 0.3355, 0.4358, 0.3742, 0.4358, 0.3742, 0.4565, 0.3355, 0.09195, 0.09195, 0.1258, 0.06416, 0.1258, 0.06416, 0.09195, 0.09195, 0.4692, 0.2936, 0.4565, 0.3355, 0.4565, 0.3355, 0.4692, 0.2936, 0.06416, 0.1258, 0.09195, 0.09195, 0.09195, 0.09195, 0.06416, 0.1258, 0.4735, 0.25, 0.4692, 0.2936, 0.4692, 0.2936, 0.4735, 0.25, 0.0435, 0.1645, 0.06416, 0.1258, 0.06416, 0.1258, 0.0435, 0.1645, 0.4692, 0.2064, 0.4735, 0.25, 0.4735, 0.25, 0.4692, 0.2064, 0.03078, 0.2064, 0.0435, 0.1645, 0.0435, 0.1645, 0.03078, 0.2064, 0.4565, 0.1645, 0.4692, 0.2064, 0.4692, 0.2064, 0.4565, 0.1645, 0.02649, 0.25, 0.03078, 0.2064, 0.03078, 0.2064, 0.02649, 0.25, 0.4358, 0.1258, 0.4565, 0.1645, 0.4565, 0.1645, 0.4358, 0.1258, 0.03078, 0.2936, 0.02649, 0.25, 0.02649, 0.25, 0.03078, 0.2936, 0.408, 0.09195, 0.4358, 0.1258, 0.4358, 0.1258, 0.408, 0.09195, 0.0435, 0.3355, 0.03078, 0.2936, 0.03078, 0.2936, 0.0435, 0.3355, 0.3742, 0.06416, 0.408, 0.09195, 0.408, 0.09195, 0.3742, 0.06416, 0.06416, 0.3742, 0.0435, 0.3355, 0.0435, 0.3355, 0.06416, 0.3742, 0.3355, 0.0435, 0.3742, 0.06416, 0.3742, 0.06416, 0.3355, 0.0435, 0.2936, 0.4692, 0.25, 0.4735, 0.25, 0.4735, 0.2936, 0.4692, 0.09195, 0.408, 0.06416, 0.3742, 0.06416, 0.3742, 0.09195, 0.408, 0.2936, 0.03078, 0.3355, 0.0435, 0.3355, 0.0435, 0.2936, 0.03078, 0.3355, 0.4565, 0.2936, 0.4692, 0.2936, 0.4692, 0.3355, 0.4565, 0.25, 0.4735, 0.2936, 0.4692, 0.2936, 0.4692, 0.25, 0.4735, 0.3742, 0.06416, 0.408, 0.09195, 0.408, 0.09195, 0.3742, 0.06416, 0.06416, 0.3742, 0.09195, 0.408, 0.09195, 0.408, 0.06416, 0.3742, 0.2936, 0.4692, 0.3355, 0.4565, 0.3355, 0.4565, 0.2936, 0.4692, 0.3355, 0.0435, 0.3742, 0.06416, 0.3742, 0.06416, 0.3355, 0.0435, 0.09195, 0.408, 0.1258, 0.4358, 0.1258, 0.4358, 0.09195, 0.408, 0.3355, 0.4565, 0.3742, 0.4358, 0.3742, 0.4358, 0.3355, 0.4565, 0.2936, 0.03078, 0.3355, 0.0435, 0.3355, 0.0435, 0.2936, 0.03078, 0.1258, 0.4358, 0.1645, 0.4565, 0.1645, 0.4565, 0.1258, 0.4358, 0.3742, 0.4358, 0.408, 0.408, 0.408, 0.408, 0.3742, 0.4358, 0.25, 0.02649, 0.2936, 0.03078, 0.2936, 0.03078, 0.25, 0.02649, 0.1645, 0.4565, 0.2064, 0.4692, 0.2064, 0.4692, 0.1645, 0.4565, 0.408, 0.408, 0.4358, 0.3742, 0.4358, 0.3742, 0.408, 0.408, 0.2064, 0.03078, 0.25, 0.02649, 0.25, 0.02649, 0.2064, 0.03078, 0.2064, 0.4692, 0.25, 0.4735, 0.25, 0.4735, 0.2064, 0.4692, 0.4358, 0.3742, 0.4565, 0.3355, 0.4565, 0.3355, 0.4358, 0.3742, 0.1645, 0.0435, 0.2064, 0.03078, 0.2064, 0.03078, 0.1645, 0.0435, 0.4565, 0.3355, 0.4692, 0.2936, 0.4692, 0.2936, 0.4565, 0.3355, 0.1258, 0.06416, 0.1645, 0.0435, 0.1645, 0.0435, 0.1258, 0.06416, 0.4692, 0.2936, 0.4735, 0.25, 0.4735, 0.25, 0.4692, 0.2936, 0.09195, 0.09195, 0.1258, 0.06416, 0.1258, 0.06416, 0.09195, 0.09195, 0.4735, 0.25, 0.4692, 0.2064, 0.4692, 0.2064, 0.4735, 0.25, 0.06416, 0.1258, 0.09195, 0.09195, 0.09195, 0.09195, 0.06416, 0.1258, 0.4692, 0.2064, 0.4565, 0.1645, 0.4565, 0.1645, 0.4692, 0.2064, 0.0435, 0.1645, 0.06416, 0.1258, 0.06416, 0.1258, 0.0435, 0.1645, 0.4565, 0.1645, 0.4358, 0.1258, 0.4358, 0.1258, 0.4565, 0.1645, 0.03078, 0.2064, 0.0435, 0.1645, 0.0435, 0.1645, 0.03078, 0.2064, 0.4358, 0.1258, 0.408, 0.09195, 0.408, 0.09195, 0.4358, 0.1258, 0.02649, 0.25, 0.03078, 0.2064, 0.03078, 0.2064, 0.02649, 0.25, 0.408, 0.09195, 0.3742, 0.06416, 0.3742, 0.06416, 0.408, 0.09195, 0.03078, 0.2936, 0.02649, 0.25, 0.02649, 0.25, 0.03078, 0.2936, 0.3742, 0.06416, 0.3355, 0.0435, 0.3355, 0.0435, 0.3742, 0.06416])
me_cylinder_002.use_remesh_fix_poles = True
me_cylinder_002.use_remesh_preserve_attributes = False
me_cylinder_002.update()

# ---- objects
ob_cylinder = bpy.data.objects.new('Cylinder', me_cylinder_001)
ob_cylinder_001 = bpy.data.objects.new('Cylinder.001', me_cylinder_002)

# ---- transforms, parenting, visibility, modifiers, constraints
ob_cylinder.location = (0.0, 0.0, 0.0)
ob_cylinder.scale = (1.0, 1.0, 0.1)
ob_cylinder_001.location = (0.0, 0.0, 0.145)
ob_cylinder_001.scale = (0.9, 0.9, 0.1)

# ---- collection membership
col_collection.objects.link(ob_cylinder)
col_collection.objects.link(ob_cylinder_001)

# ---- scene / render settings (as saved in the file)
scene.frame_start = 1; scene.frame_end = 250; scene.frame_set(1)
scene.render.engine = 'BLENDER_EEVEE_NEXT'
scene.cycles.sampling_pattern = 'TABULATED_SOBOL'
scene.cycles.use_light_tree = False
scene.view_settings.view_transform = 'Filmic'
bpy.context.view_layer.update()

# ---- added for rendering (the .blend has no active camera and no usable light): camera, sun
cam_auto = bpy.data.cameras.new('AutoCamera')
cam_auto.lens = 50.0
cam_auto.sensor_width = 36.0
cam_auto.clip_end = 1000.0
ob_auto_camera = bpy.data.objects.new('AutoCamera', cam_auto)
scene.collection.objects.link(ob_auto_camera)
ob_auto_camera.location = (2.63632, -3.16359, 2.18155)
ob_auto_camera.rotation_euler = (1.09748, -7.21219e-08, 0.694738)
scene.camera = ob_auto_camera
light_auto_sun = bpy.data.lights.new('AutoSun', 'SUN')
light_auto_sun.energy = 3.0
light_auto_sun.angle = 0.0523599
ob_auto_sun = bpy.data.objects.new('AutoSun', light_auto_sun)
scene.collection.objects.link(ob_auto_sun)
ob_auto_sun.rotation_euler = (0.872665, 0.174533, 0.523599)
bpy.context.view_layer.update()
